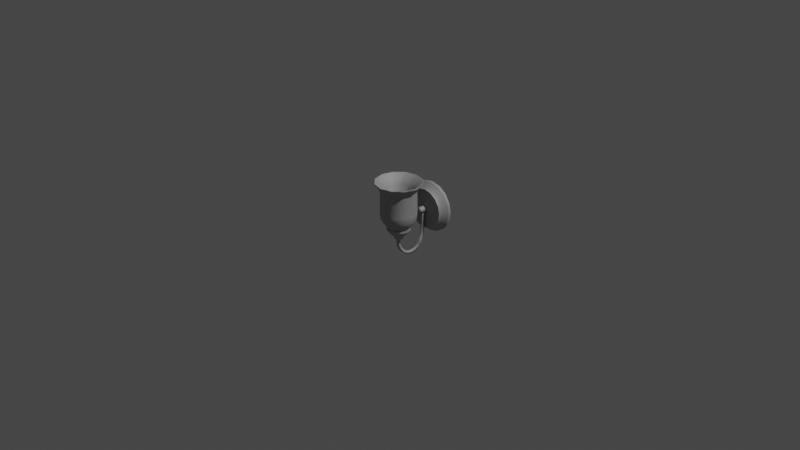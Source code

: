 # Source: InteriorWallLight.blend  (saved by Blender 3.0.42; exported with 4.5.12 LTS)
import bpy
from mathutils import Matrix  # noqa: F401  (used for matrix-valued properties, if any)

bpy.ops.wm.read_factory_settings(use_empty=True)
scene = bpy.context.scene
scene.name = 'Scene'

# ---- collections
col_collection = bpy.data.collections.new('Collection'); scene.collection.children.link(col_collection)

# ---- materials (node trees are filled in below, after node groups)
mat_eb_sconce_light_01 = bpy.data.materials.new('eb_sconce_light_01')
mat_eb_sconce_light_01.use_transparent_shadow = False
mat_eb_sconce_light_01.diffuse_color = (0.5, 0.5, 0.5, 1.0)
mat_eb_sconce_light_01.roughness = 0.7488
mat_eb_sconce_light_01.specular_intensity = 1.0
mat_eb_sconce_light_01.metallic = 0.5

# ---- material node trees
mat_eb_sconce_light_01.use_nodes = True; mat_eb_sconce_light_01.node_tree.nodes.clear()
_N = mat_eb_sconce_light_01.node_tree.nodes; _L = mat_eb_sconce_light_01.node_tree.links
n0 = _N.new('ShaderNodeBsdfPrincipled'); n0.name = 'Principled BSDF'; n0.location = (10, 300)
n0.distribution = 'GGX'
n0.subsurface_method = 'RANDOM_WALK_SKIN'
n0.inputs[0].default_value = (0.5, 0.5, 0.5, 1.0)
n0.inputs[1].default_value = 0.5
n0.inputs[2].default_value = 0.7488
n0.inputs[3].default_value = 1.45
n0.inputs[13].default_value = 1.0
n0.inputs[27].default_value = (0.0, 0.0, 0.0, 1.0)
n0.inputs[28].default_value = 1.0
n1 = _N.new('ShaderNodeOutputMaterial'); n1.name = 'Material Output'; n1.location = (300, 300)
n2 = _N.new('ShaderNodeNormalMap'); n2.name = 'Normal Map'; n2.location = (-300, -300)
n2.label = 'Normal/Map'
_L.new(n0.outputs[0], n1.inputs[0])
_L.new(n2.outputs[0], n0.inputs[5])
n1.is_active_output = True

# ---- world
world_world = bpy.data.worlds.new('World'); scene.world = world_world
world_world.use_nodes = True; world_world.node_tree.nodes.clear()
_N = world_world.node_tree.nodes; _L = world_world.node_tree.links
n0 = _N.new('ShaderNodeOutputWorld'); n0.name = 'World Output'; n0.location = (300, 300)
n1 = _N.new('ShaderNodeBackground'); n1.name = 'Background'; n1.location = (10, 300)
n1.inputs[0].default_value = (0.05088, 0.05088, 0.05088, 1.0)
_L.new(n1.outputs[0], n0.inputs[0])
n0.is_active_output = True
world_world.color = (0.05088, 0.05088, 0.05088)
world_world.use_sun_shadow = False
world_world.sun_shadow_jitter_overblur = 0.0

# ---- cameras
cam_camera = bpy.data.cameras.new('Camera')
cam_camera.clip_end = 100.0
cam_camera.ortho_scale = 7.314

# ---- lights
light_light = bpy.data.lights.new('Light', 'POINT')
light_light.transmission_factor = 0.0
light_light.energy = 1000.0
light_light.shadow_soft_size = 0.1
light_light.shadow_maximum_resolution = 0.006
light_light.use_absolute_resolution = True

# ---- meshes
me_mesh = bpy.data.meshes.new('Mesh')
me_mesh.from_pydata([(3.347, -8.081, 0.0), (6.185, -6.185, 0.0), (8.081, -3.347, 0.0), (8.746, -4.431e-06, 0.0), (8.081, 3.347, 0.0), (6.185, 6.185, 0.0), (3.347, 8.081, 0.0), (3.128e-06, 8.746, 0.0), (-3.347, 8.081, 0.0), (-6.185, 6.185, 0.0), (-8.081, 3.347, 0.0), (-8.746, 1.303e-06, 0.0), (-8.081, -3.347, 0.0), (-6.185, -6.185, 0.0), (-3.347, -8.081, 0.0), (0.0, -8.746, -3.884e-15), (3.347, -8.081, 0.9522), (6.185, -6.185, 0.9522), (8.081, -3.347, 0.9522), (8.746, -4.431e-06, 0.9522), (8.081, 3.347, 0.9522), (6.185, 6.185, 0.9522), (3.347, 8.081, 0.9522), (3.338e-06, 8.746, 0.9522), (-3.347, 8.081, 0.9522), (-6.185, 6.185, 0.9522), (-8.081, 3.347, 0.9522), (-8.746, 1.303e-06, 0.9522), (-8.081, -3.347, 0.9522), (-6.185, -6.185, 0.9522), (-3.347, -8.081, 0.9522), (0.0, -8.746, 0.9522), (2.649, -6.395, 3.53), (4.894, -4.894, 3.53), (0.0, 9.59e-08, 3.53), (6.395, -2.649, 3.53), (6.922, -3.376e-06, 3.53), (6.395, 2.649, 3.53), (4.894, 4.894, 3.53), (2.649, 6.395, 3.53), (1.907e-06, 6.922, 3.53), (-2.649, 6.395, 3.53), (-4.894, 4.894, 3.53), (-6.395, 2.649, 3.53), (-6.922, 1.342e-06, 3.53), (-6.395, -2.649, 3.53), (-4.894, -4.894, 3.53), (-2.649, -6.395, 3.53), (0.0, -6.922, 3.53), (2.811, -6.786, 2.339), (5.194, -5.194, 2.339), (6.786, -2.811, 2.339), (7.345, -3.556e-06, 2.339), (6.786, 2.811, 2.339), (5.194, 5.194, 2.339), (2.811, 6.786, 2.339), (2.861e-06, 7.345, 2.339), (-2.811, 6.786, 2.339), (-5.194, 5.194, 2.339), (-6.786, 2.811, 2.339), (-7.345, 1.357e-06, 2.339), (-6.786, -2.811, 2.339), (-5.194, -5.194, 2.339), (-2.811, -6.786, 2.339), (9.537e-07, -7.345, 2.339)], [], [(0, 1, 17, 16), (1, 2, 18, 17), (2, 3, 19, 18), (3, 4, 20, 19), (4, 5, 21, 20), (5, 6, 22, 21), (6, 7, 23, 22), (7, 8, 24, 23), (8, 9, 25, 24), (9, 10, 26, 25), (10, 11, 27, 26), (11, 12, 28, 27), (12, 13, 29, 28), (13, 14, 30, 29), (14, 15, 31, 30), (15, 0, 16, 31), (32, 33, 34), (33, 35, 34), (35, 36, 34), (36, 37, 34), (37, 38, 34), (38, 39, 34), (39, 40, 34), (40, 41, 34), (41, 42, 34), (42, 43, 34), (43, 44, 34), (44, 45, 34), (45, 46, 34), (46, 47, 34), (47, 48, 34), (48, 32, 34), (16, 49, 64, 31), (64, 49, 32, 48), (49, 50, 33, 32), (17, 50, 49, 16), (50, 51, 35, 33), (18, 51, 50, 17), (51, 52, 36, 35), (19, 52, 51, 18), (52, 53, 37, 36), (20, 53, 52, 19), (53, 54, 38, 37), (21, 54, 53, 20), (54, 55, 39, 38), (22, 55, 54, 21), (55, 56, 40, 39), (23, 56, 55, 22), (56, 57, 41, 40), (24, 57, 56, 23), (57, 58, 42, 41), (25, 58, 57, 24), (58, 59, 43, 42), (26, 59, 58, 25), (59, 60, 44, 43), (27, 60, 59, 26), (60, 61, 45, 44), (28, 61, 60, 27), (61, 62, 46, 45), (29, 62, 61, 28), (62, 63, 47, 46), (30, 63, 62, 29), (63, 64, 48, 47), (31, 64, 63, 30)])
me_mesh.polygons.foreach_set('use_smooth', [True] * 64)
_k = set([(0, 1), (0, 15), (1, 2), (2, 3), (3, 4), (4, 5), (5, 6), (6, 7), (7, 8), (8, 9), (9, 10), (10, 11), (11, 12), (12, 13), (13, 14), (14, 15), (16, 17), (16, 31), (17, 18), (18, 19), (19, 20), (20, 21), (21, 22), (22, 23), (23, 24), (24, 25), (25, 26), (26, 27), (27, 28), (28, 29), (29, 30), (30, 31), (32, 33), (32, 48), (33, 35), (35, 36), (36, 37), (37, 38), (38, 39), (39, 40), (40, 41), (41, 42), (42, 43), (43, 44), (44, 45), (45, 46), (46, 47), (47, 48)])
me_mesh.attributes.new('sharp_edge', 'BOOLEAN', 'EDGE').data.foreach_set('value', [ (min(e.vertices), max(e.vertices)) in _k for e in me_mesh.edges])
_uv = me_mesh.uv_layers.new(name='map1')
_uv.uv.foreach_set('vector', [0.06619, 0.9157, 0.1284, 0.9157, 0.1284, 0.9354, 0.06619, 0.9354, 0.1284, 0.9157, 0.1906, 0.9157, 0.1906, 0.9354, 0.1284, 0.9354, 0.1906, 0.9157, 0.2529, 0.9157, 0.2529, 0.9354, 0.1906, 0.9354, 0.2529, 0.9157, 0.3151, 0.9157, 0.3151, 0.9354, 0.2529, 0.9354, 0.3151, 0.9157, 0.3773, 0.9157, 0.3773, 0.9354, 0.3151, 0.9354, 0.3773, 0.9157, 0.4395, 0.9157, 0.4395, 0.9354, 0.3773, 0.9354, 0.4395, 0.9157, 0.5018, 0.9157, 0.5018, 0.9354, 0.4395, 0.9354, 0.5018, 0.9157, 0.564, 0.9157, 0.564, 0.9354, 0.5018, 0.9354, 0.564, 0.9157, 0.6262, 0.9157, 0.6262, 0.9354, 0.564, 0.9354, 0.6262, 0.9157, 0.6885, 0.9157, 0.6885, 0.9354, 0.6262, 0.9354, 0.6885, 0.9157, 0.7507, 0.9157, 0.7507, 0.9354, 0.6885, 0.9354, 0.7507, 0.9157, 0.8129, 0.9157, 0.8129, 0.9354, 0.7507, 0.9354, 0.8129, 0.9157, 0.8751, 0.9157, 0.8751, 0.9354, 0.8129, 0.9354, 0.8751, 0.9157, 0.9374, 0.9157, 0.9374, 0.9354, 0.8751, 0.9354, 0.9374, 0.9157, 0.9996, 0.9157, 0.9996, 0.9354, 0.9374, 0.9354, 0.003968, 0.9157, 0.06619, 0.9157, 0.06619, 0.9354, 0.003968, 0.9354, 0.2267, 0.6015, 0.2781, 0.636, 0.1661, 0.7484, 0.2781, 0.636, 0.3124, 0.6875, 0.1661, 0.7484, 0.3124, 0.6875, 0.3245, 0.7484, 0.1661, 0.7484, 0.3245, 0.7484, 0.3124, 0.8093, 0.1661, 0.7484, 0.3124, 0.8093, 0.2781, 0.8609, 0.1661, 0.7484, 0.2781, 0.8609, 0.2267, 0.8953, 0.1661, 0.7484, 0.2267, 0.8953, 0.1661, 0.9074, 0.1661, 0.7484, 0.1661, 0.9074, 0.1055, 0.8953, 0.1661, 0.7484, 0.1055, 0.8953, 0.05415, 0.8609, 0.1661, 0.7484, 0.05415, 0.8609, 0.01982, 0.8093, 0.1661, 0.7484, 0.01982, 0.8093, 0.007764, 0.7484, 0.1661, 0.7484, 0.007764, 0.7484, 0.01982, 0.6875, 0.1661, 0.7484, 0.01982, 0.6875, 0.05415, 0.636, 0.1661, 0.7484, 0.05415, 0.636, 0.1055, 0.6015, 0.1661, 0.7484, 0.1055, 0.6015, 0.1661, 0.5894, 0.1661, 0.7484, 0.1661, 0.5894, 0.2267, 0.6015, 0.1661, 0.7484, 0.06619, 0.9354, 0.06619, 0.9743, 0.003968, 0.9743, 0.003968, 0.9354, 0.003968, 0.9743, 0.06619, 0.9743, 0.06619, 0.9951, 0.003968, 0.9951, 0.06619, 0.9743, 0.1284, 0.9743, 0.1284, 0.9951, 0.06619, 0.9951, 0.1284, 0.9354, 0.1284, 0.9743, 0.06619, 0.9743, 0.06619, 0.9354, 0.1284, 0.9743, 0.1906, 0.9743, 0.1906, 0.9951, 0.1284, 0.9951, 0.1906, 0.9354, 0.1906, 0.9743, 0.1284, 0.9743, 0.1284, 0.9354, 0.1906, 0.9743, 0.2529, 0.9743, 0.2529, 0.9951, 0.1906, 0.9951, 0.2529, 0.9354, 0.2529, 0.9743, 0.1906, 0.9743, 0.1906, 0.9354, 0.2529, 0.9743, 0.3151, 0.9743, 0.3151, 0.9951, 0.2529, 0.9951, 0.3151, 0.9354, 0.3151, 0.9743, 0.2529, 0.9743, 0.2529, 0.9354, 0.3151, 0.9743, 0.3773, 0.9743, 0.3773, 0.9951, 0.3151, 0.9951, 0.3773, 0.9354, 0.3773, 0.9743, 0.3151, 0.9743, 0.3151, 0.9354, 0.3773, 0.9743, 0.4395, 0.9743, 0.4395, 0.9951, 0.3773, 0.9951, 0.4395, 0.9354, 0.4395, 0.9743, 0.3773, 0.9743, 0.3773, 0.9354, 0.4395, 0.9743, 0.5018, 0.9743, 0.5018, 0.9951, 0.4395, 0.9951, 0.5018, 0.9354, 0.5018, 0.9743, 0.4395, 0.9743, 0.4395, 0.9354, 0.5018, 0.9743, 0.564, 0.9743, 0.564, 0.9951, 0.5018, 0.9951, 0.564, 0.9354, 0.564, 0.9743, 0.5018, 0.9743, 0.5018, 0.9354, 0.564, 0.9743, 0.6262, 0.9743, 0.6262, 0.9951, 0.564, 0.9951, 0.6262, 0.9354, 0.6262, 0.9743, 0.564, 0.9743, 0.564, 0.9354, 0.6262, 0.9743, 0.6885, 0.9743, 0.6885, 0.9951, 0.6262, 0.9951, 0.6885, 0.9354, 0.6885, 0.9743, 0.6262, 0.9743, 0.6262, 0.9354, 0.6885, 0.9743, 0.7507, 0.9743, 0.7507, 0.9951, 0.6885, 0.9951, 0.7507, 0.9354, 0.7507, 0.9743, 0.6885, 0.9743, 0.6885, 0.9354, 0.7507, 0.9743, 0.8129, 0.9743, 0.8129, 0.9951, 0.7507, 0.9951, 0.8129, 0.9354, 0.8129, 0.9743, 0.7507, 0.9743, 0.7507, 0.9354, 0.8129, 0.9743, 0.8751, 0.9743, 0.8751, 0.9951, 0.8129, 0.9951, 0.8751, 0.9354, 0.8751, 0.9743, 0.8129, 0.9743, 0.8129, 0.9354, 0.8751, 0.9743, 0.9374, 0.9743, 0.9374, 0.9951, 0.8751, 0.9951, 0.9374, 0.9354, 0.9374, 0.9743, 0.8751, 0.9743, 0.8751, 0.9354, 0.9374, 0.9743, 0.9996, 0.9743, 0.9996, 0.9951, 0.9374, 0.9951, 0.9996, 0.9354, 0.9996, 0.9743, 0.9374, 0.9743, 0.9374, 0.9354])
me_mesh.materials.append(mat_eb_sconce_light_01)
me_mesh.use_remesh_fix_poles = True
me_mesh.use_remesh_preserve_attributes = False
me_mesh.update()
me_mesh.normals_split_custom_set([tuple(v) for v in zip(*[iter([0.3827, -0.9239, 0.0, 0.7071, -0.7071, 1.496e-07, 0.7071, -0.7071, 1.496e-07, 0.3827, -0.9239, 0.0, 0.7071, -0.7071, 1.496e-07, 0.9239, -0.3827, 6.546e-07, 0.9239, -0.3827, 6.546e-07, 0.7071, -0.7071, 1.496e-07, 0.9239, -0.3827, 6.546e-07, 1.0, -6.867e-07, 7.481e-07, 1.0, -6.867e-07, 7.481e-07, 0.9239, -0.3827, 6.546e-07, 1.0, -6.867e-07, 7.481e-07, 0.9239, 0.3827, 2.431e-07, 0.9239, 0.3827, 2.431e-07, 1.0, -6.867e-07, 7.481e-07, 0.9239, 0.3827, 2.431e-07, 0.7071, 0.7071, 0.0, 0.7071, 0.7071, 0.0, 0.9239, 0.3827, 2.431e-07, 0.7071, 0.7071, 0.0, 0.3827, 0.9239, 0.0, 0.3827, 0.9239, 0.0, 0.7071, 0.7071, 0.0, 0.3827, 0.9239, 0.0, 2.805e-07, 1.0, 0.0, 3.675e-07, 1.0, 0.0, 0.3827, 0.9239, 0.0, 2.805e-07, 1.0, 0.0, -0.3827, 0.9239, 0.0, -0.3827, 0.9239, 0.0, 3.675e-07, 1.0, 0.0, -0.3827, 0.9239, 0.0, -0.7071, 0.7071, -2.992e-07, -0.7071, 0.7071, -2.992e-07, -0.3827, 0.9239, 0.0, -0.7071, 0.7071, -2.992e-07, -0.9239, 0.3827, -3.179e-07, -0.9239, 0.3827, -3.179e-07, -0.7071, 0.7071, -2.992e-07, -0.9239, 0.3827, -3.179e-07, -1.0, 0.0, 4.862e-07, -1.0, 0.0, 4.862e-07, -0.9239, 0.3827, -3.179e-07, -1.0, 0.0, 4.862e-07, -0.9239, -0.3827, 8.042e-07, -0.9239, -0.3827, 8.042e-07, -1.0, 0.0, 4.862e-07, -0.9239, -0.3827, 8.042e-07, -0.7071, -0.7071, 2.992e-07, -0.7071, -0.7071, 2.992e-07, -0.9239, -0.3827, 8.042e-07, -0.7071, -0.7071, 2.992e-07, -0.3827, -0.9239, 0.0, -0.3827, -0.9239, 0.0, -0.7071, -0.7071, 2.992e-07, -0.3827, -0.9239, 0.0, -1.257e-07, -1.0, 0.0, -1.354e-07, -1.0, 0.0, -0.3827, -0.9239, 0.0, -1.257e-07, -1.0, 0.0, 0.3827, -0.9239, 0.0, 0.3827, -0.9239, 0.0, -1.354e-07, -1.0, 0.0, 1.04e-07, -3.182e-08, 1.0, -2.081e-07, -2.789e-07, 1.0, -5.359e-08, -4.306e-09, 1.0, -2.081e-07, -2.789e-07, 1.0, -2.525e-07, 9.227e-08, 1.0, -5.359e-08, -4.306e-09, 1.0, -2.525e-07, 9.227e-08, 1.0, -4.442e-08, -8.271e-14, 1.0, -5.359e-08, -4.306e-09, 1.0, -4.442e-08, -8.271e-14, 1.0, -2.081e-07, -9.227e-08, 1.0, -5.359e-08, -4.306e-09, 1.0, -2.081e-07, -9.227e-08, 1.0, -2.081e-07, 2.789e-07, 1.0, -5.359e-08, -4.306e-09, 1.0, -2.081e-07, 2.789e-07, 1.0, 1.04e-07, 1.46e-08, 1.0, -5.359e-08, -4.306e-09, 1.0, 1.04e-07, 1.46e-08, 1.0, -4.136e-14, 4.93e-21, 1.0, -5.359e-08, -4.306e-09, 1.0, -4.136e-14, 4.93e-21, 1.0, -1.04e-07, 1.46e-08, 1.0, -5.359e-08, -4.306e-09, 1.0, -1.04e-07, 1.46e-08, 1.0, 0.0, 2.436e-08, 1.0, -5.359e-08, -4.306e-09, 1.0, 0.0, 2.436e-08, 1.0, -2.014e-08, 1.318e-08, 1.0, -5.359e-08, -4.306e-09, 1.0, -2.014e-08, 1.318e-08, 1.0, 3.188e-08, 1.939e-15, 1.0, -5.359e-08, -4.306e-09, 1.0, 3.188e-08, 1.939e-15, 1.0, -5.202e-08, -1.318e-08, 1.0, -5.359e-08, -4.306e-09, 1.0, -5.202e-08, -1.318e-08, 1.0, -1.04e-07, -2.436e-08, 1.0, -5.359e-08, -4.306e-09, 1.0, -1.04e-07, -2.436e-08, 1.0, 0.0, -3.182e-08, 1.0, -5.359e-08, -4.306e-09, 1.0, 0.0, -3.182e-08, 1.0, 1.04e-07, -3.445e-08, 1.0, -5.359e-08, -4.306e-09, 1.0, 1.04e-07, -3.445e-08, 1.0, 1.04e-07, -3.182e-08, 1.0, -5.359e-08, -4.306e-09, 1.0, 0.2692, -0.6499, 0.7108, 0.3065, -0.74, 0.5987, -5.827e-06, -0.801, 0.5987, -1.261e-07, -0.7034, 0.7108, -5.827e-06, -0.801, 0.5987, 0.3065, -0.74, 0.5987, 0.3606, -0.8705, 0.3349, -2.687e-07, -0.9422, 0.3349, 0.3065, -0.74, 0.5987, 0.5664, -0.5664, 0.5987, 0.6663, -0.6663, 0.3349, 0.3606, -0.8705, 0.3349, 0.4974, -0.4974, 0.7108, 0.5664, -0.5664, 0.5987, 0.3065, -0.74, 0.5987, 0.2692, -0.6499, 0.7108, 0.5664, -0.5664, 0.5987, 0.74, -0.3065, 0.5987, 0.8705, -0.3606, 0.3349, 0.6663, -0.6663, 0.3349, 0.6499, -0.2692, 0.7108, 0.74, -0.3065, 0.5987, 0.5664, -0.5664, 0.5987, 0.4974, -0.4974, 0.7108, 0.74, -0.3065, 0.5987, 0.801, -5.69e-07, 0.5987, 0.9422, -6.301e-07, 0.3349, 0.8705, -0.3606, 0.3349, 0.7034, -5.307e-07, 0.7108, 0.801, -5.69e-07, 0.5987, 0.74, -0.3065, 0.5987, 0.6499, -0.2692, 0.7108, 0.801, -5.69e-07, 0.5987, 0.74, 0.3065, 0.5987, 0.8705, 0.3606, 0.3349, 0.9422, -6.301e-07, 0.3349, 0.6499, 0.2692, 0.7108, 0.74, 0.3065, 0.5987, 0.801, -5.69e-07, 0.5987, 0.7034, -5.307e-07, 0.7108, 0.74, 0.3065, 0.5987, 0.5664, 0.5664, 0.5987, 0.6663, 0.6663, 0.3349, 0.8705, 0.3606, 0.3349, 0.4974, 0.4974, 0.7108, 0.5664, 0.5664, 0.5987, 0.74, 0.3065, 0.5987, 0.6499, 0.2692, 0.7108, 0.5664, 0.5664, 0.5987, 0.3065, 0.74, 0.5987, 0.3606, 0.8705, 0.3349, 0.6663, 0.6663, 0.3349, 0.2692, 0.6499, 0.7108, 0.3065, 0.74, 0.5987, 0.5664, 0.5664, 0.5987, 0.4974, 0.4974, 0.7108, 0.3065, 0.74, 0.5987, 1.331e-07, 0.801, 0.5987, 4.633e-08, 0.9422, 0.3349, 0.3606, 0.8705, 0.3349, 1.524e-07, 0.7034, 0.7108, 1.331e-07, 0.801, 0.5987, 0.3065, 0.74, 0.5987, 0.2692, 0.6499, 0.7108, 1.331e-07, 0.801, 0.5987, -0.3065, 0.74, 0.5987, -0.3606, 0.8705, 0.3349, 4.633e-08, 0.9422, 0.3349, -0.2692, 0.6499, 0.7108, -0.3065, 0.74, 0.5987, 1.331e-07, 0.801, 0.5987, 1.524e-07, 0.7034, 0.7108, -0.3065, 0.74, 0.5987, -0.5664, 0.5664, 0.5987, -0.6663, 0.6663, 0.3349, -0.3606, 0.8705, 0.3349, -0.4974, 0.4974, 0.7108, -0.5664, 0.5664, 0.5987, -0.3065, 0.74, 0.5987, -0.2692, 0.6499, 0.7108, -0.5664, 0.5664, 0.5987, -0.74, 0.3065, 0.5987, -0.8705, 0.3606, 0.3349, -0.6663, 0.6663, 0.3349, -0.6499, 0.2692, 0.7108, -0.74, 0.3065, 0.5987, -0.5664, 0.5664, 0.5987, -0.4974, 0.4974, 0.7108, -0.74, 0.3065, 0.5987, -0.8009, 2.768e-08, 0.5987, -0.9422, 3.706e-08, 0.3349, -0.8705, 0.3606, 0.3349, -0.7034, 1.576e-08, 0.7108, -0.8009, 2.768e-08, 0.5987, -0.74, 0.3065, 0.5987, -0.6499, 0.2692, 0.7108, -0.8009, 2.768e-08, 0.5987, -0.74, -0.3065, 0.5987, -0.8705, -0.3606, 0.3349, -0.9422, 3.706e-08, 0.3349, -0.6499, -0.2692, 0.7108, -0.74, -0.3065, 0.5987, -0.8009, 2.768e-08, 0.5987, -0.7034, 1.576e-08, 0.7108, -0.74, -0.3065, 0.5987, -0.5664, -0.5664, 0.5987, -0.6663, -0.6663, 0.3349, -0.8705, -0.3606, 0.3349, -0.4974, -0.4974, 0.7108, -0.5664, -0.5664, 0.5987, -0.74, -0.3065, 0.5987, -0.6499, -0.2692, 0.7108, -0.5664, -0.5664, 0.5987, -0.3065, -0.74, 0.5987, -0.3606, -0.8705, 0.3349, -0.6663, -0.6663, 0.3349, -0.2692, -0.6499, 0.7108, -0.3065, -0.74, 0.5987, -0.5664, -0.5664, 0.5987, -0.4974, -0.4974, 0.7108, -0.3065, -0.74, 0.5987, -5.827e-06, -0.801, 0.5987, -2.687e-07, -0.9422, 0.3349, -0.3606, -0.8705, 0.3349, -1.261e-07, -0.7034, 0.7108, -5.827e-06, -0.801, 0.5987, -0.3065, -0.74, 0.5987, -0.2692, -0.6499, 0.7108])] * 3)])
me_mesh_001 = bpy.data.meshes.new('Mesh.001')
me_mesh_001.from_pydata([(0.5154, -7.28, 15.98), (0.8927, -7.28, 15.61), (1.031, -7.28, 15.09), (0.8927, -7.28, 14.57), (0.5154, -7.28, 14.2), (0.0, -7.28, 14.06), (-0.5154, -7.28, 14.2), (-0.8927, -7.28, 14.57), (-1.031, -7.28, 15.09), (-0.8927, -7.28, 15.61), (-0.5154, -7.28, 15.98), (0.0, -7.28, 16.12), (0.8225, -6.589, 16.51), (1.425, -6.589, 15.91), (1.645, -6.589, 15.09), (1.425, -6.589, 14.27), (0.8225, -6.589, 13.67), (0.0, -6.589, 13.44), (-0.8225, -6.589, 13.67), (-1.425, -6.589, 14.27), (-1.645, -6.589, 15.09), (-1.425, -6.589, 15.91), (-0.8225, -6.589, 16.51), (0.0, -6.589, 16.73), (0.0, -7.28, 15.09), (0.915, -5.825, 16.67), (1.585, -5.825, 16.0), (1.83, -5.825, 15.09), (1.585, -5.825, 14.17), (0.915, -5.825, 13.51), (0.0, -5.825, 13.26), (-0.915, -5.825, 13.51), (-1.585, -5.825, 14.17), (-1.83, -5.825, 15.09), (-1.585, -5.825, 16.0), (-0.915, -5.825, 16.67), (0.0, -5.825, 16.92), (1.548, -4.813, 17.77), (2.68, -4.813, 16.64), (3.095, -4.813, 15.09), (2.68, -4.813, 13.54), (1.548, -4.813, 12.41), (0.0, -4.813, 11.99), (-1.548, -4.813, 12.41), (-2.68, -4.813, 13.54), (-3.095, -4.813, 15.09), (-2.68, -4.813, 16.64), (-1.548, -4.813, 17.77), (0.0, -4.813, 18.19), (2.024, -3.521, 18.6), (3.506, -3.521, 17.11), (4.049, -3.521, 15.09), (3.506, -3.521, 13.07), (2.024, -3.521, 11.58), (0.0, -3.521, 11.04), (-2.024, -3.521, 11.58), (-3.506, -3.521, 13.07), (-4.049, -3.521, 15.09), (-3.506, -3.521, 17.11), (-2.024, -3.521, 18.6), (0.0, -3.521, 19.14), (2.024, -2.731, 18.6), (3.506, -2.731, 17.11), (4.049, -2.731, 15.09), (3.506, -2.731, 13.07), (2.024, -2.731, 11.58), (0.0, -2.731, 11.04), (-2.024, -2.731, 11.58), (-3.506, -2.731, 13.07), (-4.049, -2.731, 15.09), (-3.506, -2.731, 17.11), (-2.024, -2.731, 18.6), (0.0, -2.731, 19.14), (1.91, -2.731, 18.4), (3.308, -2.731, 17.0), (3.82, -2.731, 15.09), (3.308, -2.731, 13.18), (1.91, -2.731, 11.78), (0.0, -2.731, 11.27), (-1.91, -2.731, 11.78), (-3.308, -2.731, 13.18), (-3.82, -2.731, 15.09), (-3.308, -2.731, 17.0), (-1.91, -2.731, 18.4), (0.0, -2.731, 18.91), (4.103, 13.0, 22.2), (7.107, 13.0, 19.19), (8.207, 13.0, 15.09), (7.107, 13.0, 10.99), (4.103, 13.0, 7.983), (0.0, 13.0, 6.883), (-4.103, 13.0, 7.983), (-7.107, 13.0, 10.99), (-8.207, 13.0, 15.09), (-7.107, 13.0, 19.19), (-4.103, 13.0, 22.2), (0.0, 13.0, 23.3), (3.886, 13.28, 21.82), (6.732, 13.28, 18.98), (7.773, 13.28, 15.09), (6.732, 13.28, 11.2), (3.886, 13.28, 8.358), (0.0, 13.28, 7.317), (-3.886, 13.28, 8.358), (-6.732, 13.28, 11.2), (-7.773, 13.28, 15.09), (-6.732, 13.28, 18.98), (-3.886, 13.28, 21.82), (0.0, 13.28, 22.86), (3.008, 0.781, 20.3), (2.55, -1.026, 19.51), (3.125, 2.781, 20.5), (5.21, 0.781, 18.1), (4.417, -1.026, 17.64), (5.413, 2.781, 18.21), (6.016, 0.781, 15.09), (5.1, -1.026, 15.09), (6.25, 2.781, 15.09), (5.21, 0.781, 12.08), (4.417, -1.026, 12.54), (5.413, 2.781, 11.96), (3.008, 0.781, 9.88), (2.55, -1.026, 10.67), (3.125, 2.781, 9.677), (0.0, 0.781, 9.074), (0.0, -1.026, 9.99), (0.0, 2.781, 8.84), (-3.008, 0.781, 9.88), (-2.55, -1.026, 10.67), (-3.125, 2.781, 9.677), (-5.21, 0.781, 12.08), (-4.417, -1.026, 12.54), (-5.413, 2.781, 11.96), (-6.016, 0.781, 15.09), (-5.1, -1.026, 15.09), (-6.25, 2.781, 15.09), (-5.21, 0.781, 18.1), (-4.417, -1.026, 17.64), (-5.413, 2.781, 18.21), (-3.008, 0.781, 20.3), (-2.55, -1.026, 19.51), (-3.125, 2.781, 20.5), (0.0, 0.781, 21.11), (0.0, -1.026, 20.19), (0.0, 2.781, 21.34), (3.536, 11.91, 21.22), (3.076, 10.13, 20.42), (6.125, 11.91, 18.63), (5.327, 10.13, 18.17), (7.073, 11.91, 15.09), (6.151, 10.13, 15.09), (6.125, 11.91, 11.55), (5.327, 10.13, 12.01), (3.536, 11.91, 8.965), (3.076, 10.13, 9.763), (0.0, 11.91, 8.017), (0.0, 10.13, 8.938), (-3.536, 11.91, 8.965), (-3.076, 10.13, 9.763), (-6.125, 11.91, 11.55), (-5.327, 10.13, 12.01), (-7.073, 11.91, 15.09), (-6.151, 10.13, 15.09), (-6.125, 11.91, 18.63), (-5.327, 10.13, 18.17), (-3.536, 11.91, 21.22), (-3.076, 10.13, 20.42), (0.0, 11.91, 22.16), (0.0, 10.13, 21.24), (2.403, 10.1, 19.25), (4.162, 10.1, 17.49), (4.806, 10.1, 15.09), (4.162, 10.1, 12.69), (2.403, 10.1, 10.93), (0.0, 10.1, 10.28), (-2.403, 10.1, 10.93), (-4.162, 10.1, 12.69), (-4.806, 10.1, 15.09), (-4.162, 10.1, 17.49), (-2.403, 10.1, 19.25), (0.0, 10.1, 19.9), (1.696, -0.0001744, 18.03), (2.938, -0.0001744, 16.79), (3.393, -0.0001744, 15.09), (2.938, -0.0001744, 13.39), (1.696, -0.0001744, 12.15), (0.0, -0.0001744, 11.7), (-1.696, -0.0001744, 12.15), (-2.938, -0.0001744, 13.39), (-3.393, -0.0001744, 15.09), (-2.938, -0.0001744, 16.79), (-1.696, -0.0001744, 18.03), (0.0, -0.0001744, 18.48), (0.0, -6.822, 15.09)], [], [(0, 1, 13, 12), (1, 2, 14, 13), (2, 3, 15, 14), (3, 4, 16, 15), (4, 5, 17, 16), (5, 6, 18, 17), (6, 7, 19, 18), (7, 8, 20, 19), (8, 9, 21, 20), (9, 10, 22, 21), (10, 11, 23, 22), (11, 0, 12, 23), (1, 0, 24), (2, 1, 24), (3, 2, 24), (4, 3, 24), (5, 4, 24), (6, 5, 24), (7, 6, 24), (8, 7, 24), (9, 8, 24), (10, 9, 24), (11, 10, 24), (0, 11, 24), (12, 13, 26, 25), (13, 14, 27, 26), (14, 15, 28, 27), (15, 16, 29, 28), (16, 17, 30, 29), (17, 18, 31, 30), (18, 19, 32, 31), (19, 20, 33, 32), (20, 21, 34, 33), (21, 22, 35, 34), (22, 23, 36, 35), (23, 12, 25, 36), (25, 26, 38, 37), (26, 27, 39, 38), (27, 28, 40, 39), (28, 29, 41, 40), (29, 30, 42, 41), (30, 31, 43, 42), (31, 32, 44, 43), (32, 33, 45, 44), (33, 34, 46, 45), (34, 35, 47, 46), (35, 36, 48, 47), (36, 25, 37, 48), (37, 38, 50, 49), (38, 39, 51, 50), (39, 40, 52, 51), (40, 41, 53, 52), (41, 42, 54, 53), (42, 43, 55, 54), (43, 44, 56, 55), (44, 45, 57, 56), (45, 46, 58, 57), (46, 47, 59, 58), (47, 48, 60, 59), (48, 37, 49, 60), (49, 50, 62, 61), (50, 51, 63, 62), (51, 52, 64, 63), (52, 53, 65, 64), (53, 54, 66, 65), (54, 55, 67, 66), (55, 56, 68, 67), (56, 57, 69, 68), (57, 58, 70, 69), (58, 59, 71, 70), (59, 60, 72, 71), (60, 49, 61, 72), (61, 62, 74, 73), (62, 63, 75, 74), (63, 64, 76, 75), (64, 65, 77, 76), (65, 66, 78, 77), (66, 67, 79, 78), (67, 68, 80, 79), (68, 69, 81, 80), (69, 70, 82, 81), (70, 71, 83, 82), (71, 72, 84, 83), (72, 61, 73, 84), (85, 86, 98, 97), (86, 87, 99, 98), (87, 88, 100, 99), (88, 89, 101, 100), (89, 90, 102, 101), (90, 91, 103, 102), (91, 92, 104, 103), (92, 93, 105, 104), (93, 94, 106, 105), (94, 95, 107, 106), (95, 96, 108, 107), (96, 85, 97, 108), (110, 109, 142, 143), (109, 111, 144, 142), (111, 109, 112, 114), (109, 110, 113, 112), (114, 112, 115, 117), (112, 113, 116, 115), (117, 115, 118, 120), (115, 116, 119, 118), (120, 118, 121, 123), (118, 119, 122, 121), (123, 121, 124, 126), (121, 122, 125, 124), (126, 124, 127, 129), (124, 125, 128, 127), (129, 127, 130, 132), (127, 128, 131, 130), (132, 130, 133, 135), (130, 131, 134, 133), (135, 133, 136, 138), (133, 134, 137, 136), (138, 136, 139, 141), (136, 137, 140, 139), (141, 139, 142, 144), (139, 140, 143, 142), (73, 74, 113, 110), (74, 75, 116, 113), (75, 76, 119, 116), (76, 77, 122, 119), (77, 78, 125, 122), (78, 79, 128, 125), (79, 80, 131, 128), (80, 81, 134, 131), (81, 82, 137, 134), (82, 83, 140, 137), (83, 84, 143, 140), (84, 73, 110, 143), (145, 146, 148, 147), (146, 145, 167, 168), (147, 148, 150, 149), (149, 150, 152, 151), (151, 152, 154, 153), (153, 154, 156, 155), (155, 156, 158, 157), (157, 158, 160, 159), (159, 160, 162, 161), (161, 162, 164, 163), (163, 164, 166, 165), (165, 166, 168, 167), (145, 147, 86, 85), (147, 149, 87, 86), (149, 151, 88, 87), (151, 153, 89, 88), (153, 155, 90, 89), (155, 157, 91, 90), (157, 159, 92, 91), (159, 161, 93, 92), (161, 163, 94, 93), (163, 165, 95, 94), (165, 167, 96, 95), (167, 145, 85, 96), (111, 114, 148, 146), (114, 117, 150, 148), (117, 120, 152, 150), (120, 123, 154, 152), (123, 126, 156, 154), (126, 129, 158, 156), (129, 132, 160, 158), (132, 135, 162, 160), (135, 138, 164, 162), (138, 141, 166, 164), (141, 144, 168, 166), (144, 111, 146, 168), (97, 98, 170, 169), (98, 99, 171, 170), (99, 100, 172, 171), (100, 101, 173, 172), (101, 102, 174, 173), (102, 103, 175, 174), (103, 104, 176, 175), (104, 105, 177, 176), (105, 106, 178, 177), (106, 107, 179, 178), (107, 108, 180, 179), (108, 97, 169, 180), (169, 170, 182, 181), (170, 171, 183, 182), (171, 172, 184, 183), (172, 173, 185, 184), (173, 174, 186, 185), (174, 175, 187, 186), (175, 176, 188, 187), (176, 177, 189, 188), (177, 178, 190, 189), (178, 179, 191, 190), (179, 180, 192, 191), (180, 169, 181, 192), (190, 193, 189), (187, 193, 186), (181, 193, 192), (184, 193, 183), (186, 193, 185), (185, 193, 184), (189, 193, 188), (188, 193, 187), (192, 193, 191), (191, 193, 190), (182, 183, 193), (182, 193, 181)])
me_mesh_001.polygons.foreach_set('use_smooth', [True] * 204)
_k = set([(0, 1), (0, 11), (1, 2), (2, 3), (3, 4), (4, 5), (5, 6), (6, 7), (7, 8), (8, 9), (9, 10), (10, 11), (12, 13), (12, 23), (13, 14), (14, 15), (15, 16), (16, 17), (17, 18), (18, 19), (19, 20), (20, 21), (21, 22), (22, 23), (25, 26), (25, 36), (26, 27), (27, 28), (28, 29), (29, 30), (30, 31), (31, 32), (32, 33), (33, 34), (34, 35), (35, 36), (49, 50), (49, 60), (50, 51), (51, 52), (52, 53), (53, 54), (54, 55), (55, 56), (56, 57), (57, 58), (58, 59), (59, 60), (61, 62), (61, 72), (62, 63), (63, 64), (64, 65), (65, 66), (66, 67), (67, 68), (68, 69), (69, 70), (70, 71), (71, 72), (73, 74), (73, 84), (74, 75), (75, 76), (76, 77), (77, 78), (78, 79), (79, 80), (80, 81), (81, 82), (82, 83), (83, 84)])
me_mesh_001.attributes.new('sharp_edge', 'BOOLEAN', 'EDGE').data.foreach_set('value', [ (min(e.vertices), max(e.vertices)) in _k for e in me_mesh_001.edges])
_uv = me_mesh_001.uv_layers.new(name='map1')
_uv.uv.foreach_set('vector', [0.7609, 0.01209, 0.8068, 0.01209, 0.8068, 0.1167, 0.7609, 0.1167, 0.8068, 0.01209, 0.8527, 0.01209, 0.8527, 0.1167, 0.8068, 0.1167, 0.8527, 0.01209, 0.8986, 0.01209, 0.8986, 0.1167, 0.8527, 0.1167, 0.8986, 0.01209, 0.9446, 0.01209, 0.9446, 0.1167, 0.8986, 0.1167, 0.9446, 0.01209, 0.9905, 0.01209, 0.9905, 0.1167, 0.9446, 0.1167, 0.4396, 0.01209, 0.4855, 0.01209, 0.4855, 0.1167, 0.4396, 0.1167, 0.4855, 0.01209, 0.5314, 0.01209, 0.5314, 0.1167, 0.4855, 0.1167, 0.5314, 0.01209, 0.5773, 0.01209, 0.5773, 0.1167, 0.5314, 0.1167, 0.5773, 0.01209, 0.6232, 0.01209, 0.6232, 0.1167, 0.5773, 0.1167, 0.6232, 0.01209, 0.6691, 0.01209, 0.6691, 0.1167, 0.6232, 0.1167, 0.6691, 0.01209, 0.715, 0.01209, 0.715, 0.1167, 0.6691, 0.1167, 0.715, 0.01209, 0.7609, 0.01209, 0.7609, 0.1167, 0.715, 0.1167, 0.7018, 0.7503, 0.6729, 0.7213, 0.7413, 0.6817, 0.7413, 0.7609, 0.7018, 0.7503, 0.7413, 0.6817, 0.7807, 0.7503, 0.7413, 0.7609, 0.7413, 0.6817, 0.8096, 0.7213, 0.7807, 0.7503, 0.7413, 0.6817, 0.8202, 0.6817, 0.8096, 0.7213, 0.7413, 0.6817, 0.8096, 0.6421, 0.8202, 0.6817, 0.7413, 0.6817, 0.7807, 0.6131, 0.8096, 0.6421, 0.7413, 0.6817, 0.7413, 0.6025, 0.7807, 0.6131, 0.7413, 0.6817, 0.7018, 0.6131, 0.7413, 0.6025, 0.7413, 0.6817, 0.6729, 0.6421, 0.7018, 0.6131, 0.7413, 0.6817, 0.6624, 0.6817, 0.6729, 0.6421, 0.7413, 0.6817, 0.6729, 0.7213, 0.6624, 0.6817, 0.7413, 0.6817, 0.7609, 0.1167, 0.8068, 0.1167, 0.8068, 0.2001, 0.7609, 0.2001, 0.8068, 0.1167, 0.8527, 0.1167, 0.8527, 0.2001, 0.8068, 0.2001, 0.8527, 0.1167, 0.8986, 0.1167, 0.8986, 0.2001, 0.8527, 0.2001, 0.8986, 0.1167, 0.9446, 0.1167, 0.9446, 0.2001, 0.8986, 0.2001, 0.9446, 0.1167, 0.9905, 0.1167, 0.9905, 0.2001, 0.9446, 0.2001, 0.4396, 0.1167, 0.4855, 0.1167, 0.4855, 0.2001, 0.4396, 0.2001, 0.4855, 0.1167, 0.5314, 0.1167, 0.5314, 0.2001, 0.4855, 0.2001, 0.5314, 0.1167, 0.5773, 0.1167, 0.5773, 0.2001, 0.5314, 0.2001, 0.5773, 0.1167, 0.6232, 0.1167, 0.6232, 0.2001, 0.5773, 0.2001, 0.6232, 0.1167, 0.6691, 0.1167, 0.6691, 0.2001, 0.6232, 0.2001, 0.6691, 0.1167, 0.715, 0.1167, 0.715, 0.2001, 0.6691, 0.2001, 0.715, 0.1167, 0.7609, 0.1167, 0.7609, 0.2001, 0.715, 0.2001, 0.7609, 0.2001, 0.8068, 0.2001, 0.8068, 0.289, 0.7609, 0.289, 0.8068, 0.2001, 0.8527, 0.2001, 0.8527, 0.289, 0.8068, 0.289, 0.8527, 0.2001, 0.8986, 0.2001, 0.8986, 0.289, 0.8527, 0.289, 0.8986, 0.2001, 0.9446, 0.2001, 0.9446, 0.289, 0.8986, 0.289, 0.9446, 0.2001, 0.9905, 0.2001, 0.9905, 0.289, 0.9446, 0.289, 0.4396, 0.2001, 0.4855, 0.2001, 0.4855, 0.289, 0.4396, 0.289, 0.4855, 0.2001, 0.5314, 0.2001, 0.5314, 0.289, 0.4855, 0.289, 0.5314, 0.2001, 0.5773, 0.2001, 0.5773, 0.289, 0.5314, 0.289, 0.5773, 0.2001, 0.6232, 0.2001, 0.6232, 0.289, 0.5773, 0.289, 0.6232, 0.2001, 0.6691, 0.2001, 0.6691, 0.289, 0.6232, 0.289, 0.6691, 0.2001, 0.715, 0.2001, 0.715, 0.289, 0.6691, 0.289, 0.715, 0.2001, 0.7609, 0.2001, 0.7609, 0.289, 0.715, 0.289, 0.7609, 0.289, 0.8068, 0.289, 0.8068, 0.3617, 0.7609, 0.3617, 0.8068, 0.289, 0.8527, 0.289, 0.8527, 0.3617, 0.8068, 0.3617, 0.8527, 0.289, 0.8986, 0.289, 0.8986, 0.3617, 0.8527, 0.3617, 0.8986, 0.289, 0.9446, 0.289, 0.9446, 0.3617, 0.8986, 0.3617, 0.9446, 0.289, 0.9905, 0.289, 0.9905, 0.3617, 0.9446, 0.3617, 0.4396, 0.289, 0.4855, 0.289, 0.4855, 0.3617, 0.4396, 0.3617, 0.4855, 0.289, 0.5314, 0.289, 0.5314, 0.3617, 0.4855, 0.3617, 0.5314, 0.289, 0.5773, 0.289, 0.5773, 0.3617, 0.5314, 0.3617, 0.5773, 0.289, 0.6232, 0.289, 0.6232, 0.3617, 0.5773, 0.3617, 0.6232, 0.289, 0.6691, 0.289, 0.6691, 0.3617, 0.6232, 0.3617, 0.6691, 0.289, 0.715, 0.289, 0.715, 0.3617, 0.6691, 0.3617, 0.715, 0.289, 0.7609, 0.289, 0.7609, 0.3617, 0.715, 0.3617, 0.7609, 0.3617, 0.8068, 0.3617, 0.8068, 0.4107, 0.7609, 0.4107, 0.8068, 0.3617, 0.8527, 0.3617, 0.8527, 0.4107, 0.8068, 0.4107, 0.8527, 0.3617, 0.8986, 0.3617, 0.8986, 0.4107, 0.8527, 0.4107, 0.8986, 0.3617, 0.9446, 0.3617, 0.9446, 0.4107, 0.8986, 0.4107, 0.9446, 0.3617, 0.9905, 0.3617, 0.9905, 0.4107, 0.9446, 0.4107, 0.4396, 0.3617, 0.4855, 0.3617, 0.4855, 0.4107, 0.4396, 0.4107, 0.4855, 0.3617, 0.5314, 0.3617, 0.5314, 0.4107, 0.4855, 0.4107, 0.5314, 0.3617, 0.5773, 0.3617, 0.5773, 0.4107, 0.5314, 0.4107, 0.5773, 0.3617, 0.6232, 0.3617, 0.6232, 0.4107, 0.5773, 0.4107, 0.6232, 0.3617, 0.6691, 0.3617, 0.6691, 0.4107, 0.6232, 0.4107, 0.6691, 0.3617, 0.715, 0.3617, 0.715, 0.4107, 0.6691, 0.4107, 0.715, 0.3617, 0.7609, 0.3617, 0.7609, 0.4107, 0.715, 0.4107, 0.7609, 0.4107, 0.8068, 0.4107, 0.8068, 0.4396, 0.7609, 0.4396, 0.8068, 0.4107, 0.8527, 0.4107, 0.8527, 0.4396, 0.8068, 0.4396, 0.8527, 0.4107, 0.8986, 0.4107, 0.8986, 0.4396, 0.8527, 0.4396, 0.8986, 0.4107, 0.9446, 0.4107, 0.9446, 0.4396, 0.8986, 0.4396, 0.9446, 0.4107, 0.9905, 0.4107, 0.9905, 0.4396, 0.9446, 0.4396, 0.4396, 0.4107, 0.4855, 0.4107, 0.4855, 0.4396, 0.4396, 0.4396, 0.4855, 0.4107, 0.5314, 0.4107, 0.5314, 0.4396, 0.4855, 0.4396, 0.5314, 0.4107, 0.5773, 0.4107, 0.5773, 0.4396, 0.5314, 0.4396, 0.5773, 0.4107, 0.6232, 0.4107, 0.6232, 0.4396, 0.5773, 0.4396, 0.6232, 0.4107, 0.6691, 0.4107, 0.6691, 0.4396, 0.6232, 0.4396, 0.6691, 0.4107, 0.715, 0.4107, 0.715, 0.4396, 0.6691, 0.4396, 0.715, 0.4107, 0.7609, 0.4107, 0.7609, 0.4396, 0.715, 0.4396, 0.2551, 0.5706, 0.2904, 0.5706, 0.2904, 0.5809, 0.2551, 0.5809, 0.2904, 0.5706, 0.3257, 0.5706, 0.3257, 0.5809, 0.2904, 0.5809, 0.3257, 0.5706, 0.3611, 0.5706, 0.3611, 0.5809, 0.3257, 0.5809, 0.3611, 0.5706, 0.3964, 0.5706, 0.3964, 0.5809, 0.3611, 0.5809, 0.3964, 0.5706, 0.4317, 0.5706, 0.4317, 0.5809, 0.3964, 0.5809, 0.007753, 0.5706, 0.04308, 0.5706, 0.04308, 0.5809, 0.007753, 0.5809, 0.04308, 0.5706, 0.07842, 0.5706, 0.07842, 0.5809, 0.04308, 0.5809, 0.07842, 0.5706, 0.1137, 0.5706, 0.1137, 0.5809, 0.07842, 0.5809, 0.1137, 0.5706, 0.1491, 0.5706, 0.1491, 0.5809, 0.1137, 0.5809, 0.1491, 0.5706, 0.1844, 0.5706, 0.1844, 0.5809, 0.1491, 0.5809, 0.1844, 0.5706, 0.2197, 0.5706, 0.2197, 0.5809, 0.1844, 0.5809, 0.2197, 0.5706, 0.2551, 0.5706, 0.2551, 0.5809, 0.2197, 0.5809, 0.2551, 0.3243, 0.2551, 0.3661, 0.2197, 0.3661, 0.2197, 0.3243, 0.2551, 0.3661, 0.2551, 0.3947, 0.2197, 0.3947, 0.2197, 0.3661, 0.2551, 0.3947, 0.2551, 0.3661, 0.2904, 0.3661, 0.2904, 0.3947, 0.2551, 0.3661, 0.2551, 0.3243, 0.2904, 0.3243, 0.2904, 0.3661, 0.2904, 0.3947, 0.2904, 0.3661, 0.3257, 0.3661, 0.3257, 0.3947, 0.2904, 0.3661, 0.2904, 0.3243, 0.3257, 0.3243, 0.3257, 0.3661, 0.3257, 0.3947, 0.3257, 0.3661, 0.3611, 0.3661, 0.3611, 0.3947, 0.3257, 0.3661, 0.3257, 0.3243, 0.3611, 0.3243, 0.3611, 0.3661, 0.3611, 0.3947, 0.3611, 0.3661, 0.3964, 0.3661, 0.3964, 0.3947, 0.3611, 0.3661, 0.3611, 0.3243, 0.3964, 0.3243, 0.3964, 0.3661, 0.3964, 0.3947, 0.3964, 0.3661, 0.4317, 0.3661, 0.4317, 0.3947, 0.3964, 0.3661, 0.3964, 0.3243, 0.4317, 0.3243, 0.4317, 0.3661, 0.007753, 0.3947, 0.007753, 0.3661, 0.04308, 0.3661, 0.04308, 0.3947, 0.007753, 0.3661, 0.007752, 0.3243, 0.04308, 0.3243, 0.04308, 0.3661, 0.04308, 0.3947, 0.04308, 0.3661, 0.07842, 0.3661, 0.07842, 0.3947, 0.04308, 0.3661, 0.04308, 0.3243, 0.07842, 0.3243, 0.07842, 0.3661, 0.07842, 0.3947, 0.07842, 0.3661, 0.1137, 0.3661, 0.1137, 0.3947, 0.07842, 0.3661, 0.07842, 0.3243, 0.1137, 0.3243, 0.1137, 0.3661, 0.1137, 0.3947, 0.1137, 0.3661, 0.1491, 0.3661, 0.1491, 0.3947, 0.1137, 0.3661, 0.1137, 0.3243, 0.1491, 0.3243, 0.1491, 0.3661, 0.1491, 0.3947, 0.1491, 0.3661, 0.1844, 0.3661, 0.1844, 0.3947, 0.1491, 0.3661, 0.1491, 0.3243, 0.1844, 0.3243, 0.1844, 0.3661, 0.1844, 0.3947, 0.1844, 0.3661, 0.2197, 0.3661, 0.2197, 0.3947, 0.1844, 0.3661, 0.1844, 0.3243, 0.2197, 0.3243, 0.2197, 0.3661, 0.2551, 0.2684, 0.2904, 0.2684, 0.2904, 0.3243, 0.2551, 0.3243, 0.2904, 0.2684, 0.3257, 0.2684, 0.3257, 0.3243, 0.2904, 0.3243, 0.3257, 0.2684, 0.3611, 0.2684, 0.3611, 0.3243, 0.3257, 0.3243, 0.3611, 0.2684, 0.3964, 0.2684, 0.3964, 0.3243, 0.3611, 0.3243, 0.3964, 0.2684, 0.4317, 0.2684, 0.4317, 0.3243, 0.3964, 0.3243, 0.007752, 0.2684, 0.04308, 0.2684, 0.04308, 0.3243, 0.007752, 0.3243, 0.04308, 0.2684, 0.07842, 0.2684, 0.07842, 0.3243, 0.04308, 0.3243, 0.07842, 0.2684, 0.1137, 0.2684, 0.1137, 0.3243, 0.07842, 0.3243, 0.1137, 0.2684, 0.1491, 0.2684, 0.1491, 0.3243, 0.1137, 0.3243, 0.1491, 0.2684, 0.1844, 0.2684, 0.1844, 0.3243, 0.1491, 0.3243, 0.1844, 0.2684, 0.2197, 0.2684, 0.2197, 0.3243, 0.1844, 0.3243, 0.2197, 0.2684, 0.2551, 0.2684, 0.2551, 0.3243, 0.2197, 0.3243, 0.2551, 0.547, 0.2551, 0.5092, 0.2904, 0.5092, 0.2904, 0.547, 0.2551, 0.5092, 0.2551, 0.547, 0.2197, 0.547, 0.2197, 0.5092, 0.2904, 0.547, 0.2904, 0.5092, 0.3257, 0.5092, 0.3257, 0.547, 0.3257, 0.547, 0.3257, 0.5092, 0.3611, 0.5092, 0.3611, 0.547, 0.3611, 0.547, 0.3611, 0.5092, 0.3964, 0.5092, 0.3964, 0.547, 0.3964, 0.547, 0.3964, 0.5092, 0.4317, 0.5092, 0.4317, 0.547, 0.007752, 0.547, 0.007752, 0.5092, 0.04308, 0.5092, 0.04308, 0.547, 0.04308, 0.547, 0.04308, 0.5092, 0.07842, 0.5092, 0.07842, 0.547, 0.07842, 0.547, 0.07842, 0.5092, 0.1137, 0.5092, 0.1137, 0.547, 0.1137, 0.547, 0.1137, 0.5092, 0.1491, 0.5092, 0.1491, 0.547, 0.1491, 0.547, 0.1491, 0.5092, 0.1844, 0.5092, 0.1844, 0.547, 0.1844, 0.547, 0.1844, 0.5092, 0.2197, 0.5092, 0.2197, 0.547, 0.2551, 0.547, 0.2904, 0.547, 0.2904, 0.5706, 0.2551, 0.5706, 0.2904, 0.547, 0.3257, 0.547, 0.3257, 0.5706, 0.2904, 0.5706, 0.3257, 0.547, 0.3611, 0.547, 0.3611, 0.5706, 0.3257, 0.5706, 0.3611, 0.547, 0.3964, 0.547, 0.3964, 0.5706, 0.3611, 0.5706, 0.3964, 0.547, 0.4317, 0.547, 0.4317, 0.5706, 0.3964, 0.5706, 0.007752, 0.547, 0.04308, 0.547, 0.04308, 0.5706, 0.007753, 0.5706, 0.04308, 0.547, 0.07842, 0.547, 0.07842, 0.5706, 0.04308, 0.5706, 0.07842, 0.547, 0.1137, 0.547, 0.1137, 0.5706, 0.07842, 0.5706, 0.1137, 0.547, 0.1491, 0.547, 0.1491, 0.5706, 0.1137, 0.5706, 0.1491, 0.547, 0.1844, 0.547, 0.1844, 0.5706, 0.1491, 0.5706, 0.1844, 0.547, 0.2197, 0.547, 0.2197, 0.5706, 0.1844, 0.5706, 0.2197, 0.547, 0.2551, 0.547, 0.2551, 0.5706, 0.2197, 0.5706, 0.2551, 0.3947, 0.2904, 0.3947, 0.2904, 0.5092, 0.2551, 0.5092, 0.2904, 0.3947, 0.3257, 0.3947, 0.3257, 0.5092, 0.2904, 0.5092, 0.3257, 0.3947, 0.3611, 0.3947, 0.3611, 0.5092, 0.3257, 0.5092, 0.3611, 0.3947, 0.3964, 0.3947, 0.3964, 0.5092, 0.3611, 0.5092, 0.3964, 0.3947, 0.4317, 0.3947, 0.4317, 0.5092, 0.3964, 0.5092, 0.007753, 0.3947, 0.04308, 0.3947, 0.04308, 0.5092, 0.007752, 0.5092, 0.04308, 0.3947, 0.07842, 0.3947, 0.07842, 0.5092, 0.04308, 0.5092, 0.07842, 0.3947, 0.1137, 0.3947, 0.1137, 0.5092, 0.07842, 0.5092, 0.1137, 0.3947, 0.1491, 0.3947, 0.1491, 0.5092, 0.1137, 0.5092, 0.1491, 0.3947, 0.1844, 0.3947, 0.1844, 0.5092, 0.1491, 0.5092, 0.1844, 0.3947, 0.2197, 0.3947, 0.2197, 0.5092, 0.1844, 0.5092, 0.2197, 0.3947, 0.2551, 0.3947, 0.2551, 0.5092, 0.2197, 0.5092, 0.2547, 0.0108, 0.2901, 0.0108, 0.2901, 0.1215, 0.2547, 0.1215, 0.2901, 0.0108, 0.3254, 0.0108, 0.3254, 0.1215, 0.2901, 0.1215, 0.3254, 0.0108, 0.3607, 0.0108, 0.3607, 0.1215, 0.3254, 0.1215, 0.3607, 0.0108, 0.3961, 0.0108, 0.3961, 0.1215, 0.3607, 0.1215, 0.3961, 0.0108, 0.4314, 0.0108, 0.4314, 0.1215, 0.3961, 0.1215, 0.007401, 0.0108, 0.04273, 0.0108, 0.04273, 0.1215, 0.007401, 0.1215, 0.04273, 0.0108, 0.07806, 0.0108, 0.07806, 0.1215, 0.04273, 0.1215, 0.07806, 0.0108, 0.1134, 0.0108, 0.1134, 0.1215, 0.07806, 0.1215, 0.1134, 0.0108, 0.1487, 0.0108, 0.1487, 0.1215, 0.1134, 0.1215, 0.1487, 0.0108, 0.1841, 0.0108, 0.1841, 0.1215, 0.1487, 0.1215, 0.1841, 0.0108, 0.2194, 0.0108, 0.2194, 0.1215, 0.1841, 0.1215, 0.2194, 0.0108, 0.2547, 0.0108, 0.2547, 0.1215, 0.2194, 0.1215, 0.2547, 0.1215, 0.2901, 0.1215, 0.2901, 0.2615, 0.2547, 0.2615, 0.2901, 0.1215, 0.3254, 0.1215, 0.3254, 0.2615, 0.2901, 0.2615, 0.3254, 0.1215, 0.3607, 0.1215, 0.3607, 0.2615, 0.3254, 0.2615, 0.3607, 0.1215, 0.3961, 0.1215, 0.3961, 0.2615, 0.3607, 0.2615, 0.3961, 0.1215, 0.4314, 0.1215, 0.4314, 0.2615, 0.3961, 0.2615, 0.007401, 0.1215, 0.04273, 0.1215, 0.04273, 0.2615, 0.007401, 0.2615, 0.04273, 0.1215, 0.07806, 0.1215, 0.07806, 0.2615, 0.04273, 0.2615, 0.07806, 0.1215, 0.1134, 0.1215, 0.1134, 0.2615, 0.07806, 0.2615, 0.1134, 0.1215, 0.1487, 0.1215, 0.1487, 0.2615, 0.1134, 0.2615, 0.1487, 0.1215, 0.1841, 0.1215, 0.1841, 0.2615, 0.1487, 0.2615, 0.1841, 0.1215, 0.2194, 0.1215, 0.2194, 0.2615, 0.1841, 0.2615, 0.2194, 0.1215, 0.2547, 0.1215, 0.2547, 0.2615, 0.2194, 0.2615, 0.9366, 0.7813, 0.9063, 0.8341, 0.9063, 0.7731, 0.8537, 0.8036, 0.9063, 0.8341, 0.8455, 0.8341, 0.9589, 0.8646, 0.9063, 0.8341, 0.967, 0.8341, 0.8759, 0.8869, 0.9063, 0.8341, 0.9063, 0.8951, 0.8455, 0.8341, 0.9063, 0.8341, 0.8537, 0.8646, 0.8537, 0.8646, 0.9063, 0.8341, 0.8759, 0.8869, 0.9063, 0.7731, 0.9063, 0.8341, 0.8759, 0.7813, 0.8759, 0.7813, 0.9063, 0.8341, 0.8537, 0.8036, 0.967, 0.8341, 0.9063, 0.8341, 0.9589, 0.8036, 0.9589, 0.8036, 0.9063, 0.8341, 0.9366, 0.7813, 0.9366, 0.8869, 0.9063, 0.8951, 0.9063, 0.8341, 0.9366, 0.8869, 0.9063, 0.8341, 0.9589, 0.8646])
me_mesh_001.materials.append(mat_eb_sconce_light_01)
me_mesh_001.use_remesh_fix_poles = True
me_mesh_001.use_remesh_preserve_attributes = False
me_mesh_001.update()
me_mesh_001.normals_split_custom_set([tuple(v) for v in zip(*[iter([0.3737, -0.6644, 0.6473, 0.6472, -0.6644, 0.3737, 0.6472, -0.6644, 0.3737, 0.3737, -0.6644, 0.6473, 0.6472, -0.6644, 0.3737, 0.7474, -0.6644, 3.661e-07, 0.7474, -0.6644, 2.826e-07, 0.6472, -0.6644, 0.3737, 0.7474, -0.6644, 3.661e-07, 0.6472, -0.6644, -0.3737, 0.6472, -0.6644, -0.3737, 0.7474, -0.6644, 2.826e-07, 0.6472, -0.6644, -0.3737, 0.3737, -0.6644, -0.6473, 0.3737, -0.6644, -0.6472, 0.6472, -0.6644, -0.3737, 0.3737, -0.6644, -0.6473, -2.963e-07, -0.6644, -0.7474, -2.609e-07, -0.6644, -0.7474, 0.3737, -0.6644, -0.6472, -2.963e-07, -0.6644, -0.7474, -0.3737, -0.6644, -0.6473, -0.3737, -0.6644, -0.6473, -2.609e-07, -0.6644, -0.7474, -0.3737, -0.6644, -0.6473, -0.6472, -0.6644, -0.3737, -0.6472, -0.6644, -0.3737, -0.3737, -0.6644, -0.6473, -0.6472, -0.6644, -0.3737, -0.7474, -0.6644, -2.615e-08, -0.7474, -0.6644, 1.087e-08, -0.6472, -0.6644, -0.3737, -0.7474, -0.6644, -2.615e-08, -0.6472, -0.6644, 0.3737, -0.6472, -0.6644, 0.3737, -0.7474, -0.6644, 1.087e-08, -0.6472, -0.6644, 0.3737, -0.3737, -0.6644, 0.6473, -0.3737, -0.6644, 0.6473, -0.6472, -0.6644, 0.3737, -0.3737, -0.6644, 0.6473, -1.743e-08, -0.6644, 0.7474, 4.348e-08, -0.6644, 0.7474, -0.3737, -0.6644, 0.6473, -1.743e-08, -0.6644, 0.7474, 0.3737, -0.6644, 0.6473, 0.3737, -0.6644, 0.6473, 4.348e-08, -0.6644, 0.7474, 0.0, -1.0, -4.487e-07, 0.0, -1.0, -4.487e-07, 0.0, -1.0, -2.714e-14, 0.0, -1.0, -8.974e-07, 0.0, -1.0, -4.487e-07, 0.0, -1.0, -2.714e-14, 0.0, -1.0, -8.974e-07, 0.0, -1.0, -8.974e-07, 0.0, -1.0, -2.714e-14, 0.0, -1.0, 0.0, 0.0, -1.0, -8.974e-07, 0.0, -1.0, -2.714e-14, 0.0, -1.0, 0.0, 0.0, -1.0, 0.0, 0.0, -1.0, -2.714e-14, 0.0, -1.0, 4.487e-07, 0.0, -1.0, 0.0, 0.0, -1.0, -2.714e-14, 0.0, -1.0, 4.487e-07, 0.0, -1.0, 4.487e-07, 0.0, -1.0, -2.714e-14, 0.0, -1.0, 8.974e-07, 0.0, -1.0, 4.487e-07, 0.0, -1.0, -2.714e-14, 0.0, -1.0, 8.974e-07, 0.0, -1.0, 8.974e-07, 0.0, -1.0, -2.714e-14, 0.0, -1.0, 0.0, 0.0, -1.0, 8.974e-07, 0.0, -1.0, -2.714e-14, 0.0, -1.0, 0.0, 0.0, -1.0, 0.0, 0.0, -1.0, -2.714e-14, 0.0, -1.0, -4.487e-07, 0.0, -1.0, 0.0, 0.0, -1.0, -2.714e-14, 0.486, -0.2354, 0.8417, 0.8417, -0.2354, 0.486, 0.8417, -0.2354, 0.486, 0.486, -0.2354, 0.8417, 0.8417, -0.2354, 0.486, 0.9719, -0.2354, 1.076e-06, 0.9719, -0.2354, 6.425e-07, 0.8417, -0.2354, 0.486, 0.9719, -0.2354, 1.076e-06, 0.8417, -0.2354, -0.486, 0.8417, -0.2354, -0.486, 0.9719, -0.2354, 6.425e-07, 0.8417, -0.2354, -0.486, 0.486, -0.2354, -0.8417, 0.486, -0.2354, -0.8417, 0.8417, -0.2354, -0.486, 0.486, -0.2354, -0.8417, 6.889e-07, -0.2354, -0.9719, 6.629e-07, -0.2354, -0.9719, 0.486, -0.2354, -0.8417, 6.889e-07, -0.2354, -0.9719, -0.486, -0.2354, -0.8417, -0.486, -0.2354, -0.8417, 6.629e-07, -0.2354, -0.9719, -0.486, -0.2354, -0.8417, -0.8417, -0.2354, -0.486, -0.8417, -0.2354, -0.486, -0.486, -0.2354, -0.8417, -0.8417, -0.2354, -0.486, -0.9719, -0.2354, 0.0, -0.9719, -0.2354, 1.02e-08, -0.8417, -0.2354, -0.486, -0.9719, -0.2354, 0.0, -0.8417, -0.2354, 0.486, -0.8417, -0.2354, 0.486, -0.9719, -0.2354, 1.02e-08, -0.8417, -0.2354, 0.486, -0.486, -0.2354, 0.8417, -0.486, -0.2354, 0.8417, -0.8417, -0.2354, 0.486, -0.486, -0.2354, 0.8417, -1.34e-06, -0.2354, 0.9719, -1.305e-06, -0.2354, 0.9719, -0.486, -0.2354, 0.8417, -1.34e-06, -0.2354, 0.9719, 0.486, -0.2354, 0.8417, 0.486, -0.2354, 0.8417, -1.305e-06, -0.2354, 0.9719, 0.3122, -0.7811, 0.5407, 0.5407, -0.7811, 0.3122, 0.6464, -0.6655, 0.3732, 0.3732, -0.6655, 0.6464, 0.5407, -0.7811, 0.3122, 0.6244, -0.7811, -2.81e-07, 0.7464, -0.6655, 1.578e-06, 0.6464, -0.6655, 0.3732, 0.6244, -0.7811, -2.81e-07, 0.5407, -0.7811, -0.3122, 0.6464, -0.6655, -0.3732, 0.7464, -0.6655, 1.578e-06, 0.5407, -0.7811, -0.3122, 0.3122, -0.7811, -0.5407, 0.3732, -0.6655, -0.6464, 0.6464, -0.6655, -0.3732, 0.3122, -0.7811, -0.5407, 4.002e-07, -0.7811, -0.6244, 1.84e-06, -0.6655, -0.7464, 0.3732, -0.6655, -0.6464, 4.002e-07, -0.7811, -0.6244, -0.3122, -0.7811, -0.5407, -0.3732, -0.6655, -0.6464, 1.84e-06, -0.6655, -0.7464, -0.3122, -0.7811, -0.5407, -0.5407, -0.7811, -0.3122, -0.6464, -0.6655, -0.3732, -0.3732, -0.6655, -0.6464, -0.5407, -0.7811, -0.3122, -0.6244, -0.7811, -2.554e-08, -0.7464, -0.6655, -1.367e-06, -0.6464, -0.6655, -0.3732, -0.6244, -0.7811, -2.554e-08, -0.5407, -0.7811, 0.3122, -0.6464, -0.6655, 0.3732, -0.7464, -0.6655, -1.367e-06, -0.5407, -0.7811, 0.3122, -0.3122, -0.7811, 0.5407, -0.3732, -0.6655, 0.6464, -0.6464, -0.6655, 0.3732, -0.3122, -0.7811, 0.5407, -2.554e-08, -0.7811, 0.6244, -1.663e-06, -0.6655, 0.7464, -0.3732, -0.6655, 0.6464, -2.554e-08, -0.7811, 0.6244, 0.3122, -0.7811, 0.5407, 0.3732, -0.6655, 0.6464, -1.663e-06, -0.6655, 0.7464, 0.3732, -0.6655, 0.6464, 0.6464, -0.6655, 0.3732, 0.6968, -0.5938, 0.4023, 0.4023, -0.5938, 0.6968, 0.6464, -0.6655, 0.3732, 0.7464, -0.6655, 1.578e-06, 0.8046, -0.5938, 1.937e-07, 0.6968, -0.5938, 0.4023, 0.7464, -0.6655, 1.578e-06, 0.6464, -0.6655, -0.3732, 0.6968, -0.5938, -0.4023, 0.8046, -0.5938, 1.937e-07, 0.6464, -0.6655, -0.3732, 0.3732, -0.6655, -0.6464, 0.4023, -0.5938, -0.6968, 0.6968, -0.5938, -0.4023, 0.3732, -0.6655, -0.6464, 1.84e-06, -0.6655, -0.7464, 0.0, -0.5938, -0.8046, 0.4023, -0.5938, -0.6968, 1.84e-06, -0.6655, -0.7464, -0.3732, -0.6655, -0.6464, -0.4023, -0.5938, -0.6968, 0.0, -0.5938, -0.8046, -0.3732, -0.6655, -0.6464, -0.6464, -0.6655, -0.3732, -0.6968, -0.5938, -0.4023, -0.4023, -0.5938, -0.6968, -0.6464, -0.6655, -0.3732, -0.7464, -0.6655, -1.367e-06, -0.8046, -0.5938, 3.228e-07, -0.6968, -0.5938, -0.4023, -0.7464, -0.6655, -1.367e-06, -0.6464, -0.6655, 0.3732, -0.6968, -0.5938, 0.4023, -0.8046, -0.5938, 3.228e-07, -0.6464, -0.6655, 0.3732, -0.3732, -0.6655, 0.6464, -0.4023, -0.5938, 0.6968, -0.6968, -0.5938, 0.4023, -0.3732, -0.6655, 0.6464, -1.663e-06, -0.6655, 0.7464, 0.0, -0.5938, 0.8046, -0.4023, -0.5938, 0.6968, -1.663e-06, -0.6655, 0.7464, 0.3732, -0.6655, 0.6464, 0.4023, -0.5938, 0.6968, 0.0, -0.5938, 0.8046, 0.5, 0.0, 0.866, 0.866, 0.0, 0.5, 0.866, 0.0, 0.5, 0.5, 0.0, 0.866, 0.866, 0.0, 0.5, 1.0, 0.0, 1.198e-06, 1.0, 0.0, 1.198e-06, 0.866, 0.0, 0.5, 1.0, 0.0, 1.198e-06, 0.866, 0.0, -0.5, 0.866, 0.0, -0.5, 1.0, 0.0, 1.198e-06, 0.866, 0.0, -0.5, 0.5, 0.0, -0.866, 0.5, 0.0, -0.866, 0.866, 0.0, -0.5, 0.5, 0.0, -0.866, 0.0, 0.0, -1.0, 0.0, 0.0, -1.0, 0.5, 0.0, -0.866, 0.0, 0.0, -1.0, -0.5, 0.0, -0.866, -0.5, 0.0, -0.866, 0.0, 0.0, -1.0, -0.5, 0.0, -0.866, -0.866, 0.0, -0.5, -0.866, 0.0, -0.5, -0.5, 0.0, -0.866, -0.866, 0.0, -0.5, -1.0, 0.0, 5.402e-07, -1.0, 0.0, 5.402e-07, -0.866, 0.0, -0.5, -1.0, 0.0, 5.402e-07, -0.866, 0.0, 0.5, -0.866, 0.0, 0.5, -1.0, 0.0, 5.402e-07, -0.866, 0.0, 0.5, -0.5, 0.0, 0.866, -0.5, 0.0, 0.866, -0.866, 0.0, 0.5, -0.5, 0.0, 0.866, 0.0, 0.0, 1.0, 0.0, 0.0, 1.0, -0.5, 0.0, 0.866, 0.0, 0.0, 1.0, 0.5, 0.0, 0.866, 0.5, 0.0, 0.866, 0.0, 0.0, 1.0, 0.0, 1.0, -2.648e-07, 0.0, 1.0, -2.647e-07, 0.0, 1.0, -2.647e-07, 0.0, 1.0, -2.647e-07, 0.0, 1.0, -2.647e-07, 0.0, 1.0, 0.0, 0.0, 1.0, 0.0, 0.0, 1.0, -2.647e-07, 0.0, 1.0, 0.0, 0.0, 1.0, 0.0, 0.0, 1.0, 0.0, 0.0, 1.0, 0.0, 0.0, 1.0, 0.0, 0.0, 1.0, 5.295e-07, 0.0, 1.0, 5.295e-07, 0.0, 1.0, 0.0, 0.0, 1.0, 5.295e-07, 0.0, 1.0, 1.059e-06, 0.0, 1.0, 1.059e-06, 0.0, 1.0, 5.295e-07, 0.0, 1.0, 1.059e-06, 0.0, 1.0, 2.647e-07, 0.0, 1.0, 2.647e-07, 0.0, 1.0, 1.059e-06, 0.0, 1.0, 2.647e-07, 0.0, 1.0, -2.648e-07, 0.0, 1.0, -2.647e-07, 0.0, 1.0, 2.647e-07, 0.0, 1.0, -2.648e-07, 0.0, 1.0, 0.0, 0.0, 1.0, 0.0, 0.0, 1.0, -2.647e-07, 0.0, 1.0, 0.0, 0.0, 1.0, 0.0, 0.0, 1.0, 0.0, 0.0, 1.0, 0.0, 0.0, 1.0, 0.0, 0.0, 1.0, 0.0, 0.0, 1.0, 0.0, 0.0, 1.0, 0.0, 0.0, 1.0, 0.0, 0.0, 1.0, 0.0, 0.0, 1.0, 0.0, 0.0, 1.0, 0.0, 0.0, 1.0, 0.0, 0.0, 1.0, -2.648e-07, 0.0, 1.0, -2.647e-07, 0.0, 1.0, 0.0, 0.4464, -0.4502, 0.7733, 0.7734, -0.4502, 0.4463, -0.5165, 0.8026, -0.2983, -0.2983, 0.8026, -0.5165, 0.7734, -0.4502, 0.4463, 0.8929, -0.4502, -5.057e-05, -0.5965, 0.8026, -2.638e-05, -0.5165, 0.8026, -0.2983, 0.8929, -0.4502, -5.057e-05, 0.7733, -0.4502, -0.4465, -0.5166, 0.8026, 0.2982, -0.5965, 0.8026, -2.638e-05, 0.7733, -0.4502, -0.4465, 0.4464, -0.4502, -0.7733, -0.2983, 0.8026, 0.5165, -0.5166, 0.8026, 0.2982, 0.4464, -0.4502, -0.7733, -5.074e-05, -0.4502, -0.8929, -2.708e-05, 0.8026, 0.5965, -0.2983, 0.8026, 0.5165, -5.074e-05, -0.4502, -0.8929, -0.4465, -0.4502, -0.7733, 0.2982, 0.8026, 0.5166, -2.708e-05, 0.8026, 0.5965, -0.4465, -0.4502, -0.7733, -0.7733, -0.4502, -0.4464, 0.5165, 0.8026, 0.2983, 0.2982, 0.8026, 0.5166, -0.7733, -0.4502, -0.4464, -0.8929, -0.4502, 5.084e-05, 0.5965, 0.8026, 2.734e-05, 0.5165, 0.8026, 0.2983, -0.8929, -0.4502, 5.084e-05, -0.7733, -0.4502, 0.4465, 0.5166, 0.8026, -0.2982, 0.5965, 0.8026, 2.734e-05, -0.7733, -0.4502, 0.4465, -0.4464, -0.4502, 0.7733, 0.2983, 0.8026, -0.5165, 0.5166, 0.8026, -0.2982, -0.4464, -0.4502, 0.7733, 0.0001521, -0.4502, 0.8929, 2.77e-05, 0.8026, -0.5965, 0.2983, 0.8026, -0.5165, 0.0001521, -0.4502, 0.8929, 0.4464, -0.4502, 0.7733, -0.2983, 0.8026, -0.5165, 2.77e-05, 0.8026, -0.5965, 0.4285, -0.5154, 0.7421, 0.4811, -0.2726, 0.8332, -8.359e-07, -0.2726, 0.9621, 4.097e-07, -0.5154, 0.8569, 0.4811, -0.2726, 0.8332, 0.5, -0.01387, 0.8659, -3.563e-06, -0.01387, 0.9999, -8.359e-07, -0.2726, 0.9621, 0.5, -0.01387, 0.8659, 0.4811, -0.2726, 0.8332, 0.8332, -0.2726, 0.4811, 0.8659, -0.01387, 0.5, 0.4811, -0.2726, 0.8332, 0.4285, -0.5154, 0.7421, 0.7421, -0.5155, 0.4285, 0.8332, -0.2726, 0.4811, 0.8659, -0.01387, 0.5, 0.8332, -0.2726, 0.4811, 0.9621, -0.2726, -5.119e-09, 0.9999, -0.01387, 1.151e-07, 0.8332, -0.2726, 0.4811, 0.7421, -0.5155, 0.4285, 0.8569, -0.5155, 2.078e-07, 0.9621, -0.2726, -5.119e-09, 0.9999, -0.01387, 1.151e-07, 0.9621, -0.2726, -5.119e-09, 0.8332, -0.2726, -0.4811, 0.8659, -0.01387, -0.5, 0.9621, -0.2726, -5.119e-09, 0.8569, -0.5155, 2.078e-07, 0.7421, -0.5155, -0.4285, 0.8332, -0.2726, -0.4811, 0.8659, -0.01387, -0.5, 0.8332, -0.2726, -0.4811, 0.4811, -0.2726, -0.8332, 0.5, -0.01387, -0.8659, 0.8332, -0.2726, -0.4811, 0.7421, -0.5155, -0.4285, 0.4285, -0.5154, -0.7421, 0.4811, -0.2726, -0.8332, 0.5, -0.01387, -0.8659, 0.4811, -0.2726, -0.8332, -7.679e-08, -0.2726, -0.9621, 6.944e-08, -0.01387, -0.9999, 0.4811, -0.2726, -0.8332, 0.4285, -0.5154, -0.7421, -9.4e-08, -0.5154, -0.8569, -7.679e-08, -0.2726, -0.9621, 6.944e-08, -0.01387, -0.9999, -7.679e-08, -0.2726, -0.9621, -0.4811, -0.2726, -0.8332, -0.5, -0.01387, -0.8659, -7.679e-08, -0.2726, -0.9621, -9.4e-08, -0.5154, -0.8569, -0.4285, -0.5154, -0.7421, -0.4811, -0.2726, -0.8332, -0.5, -0.01387, -0.8659, -0.4811, -0.2726, -0.8332, -0.8332, -0.2726, -0.4811, -0.8659, -0.01387, -0.5, -0.4811, -0.2726, -0.8332, -0.4285, -0.5154, -0.7421, -0.7421, -0.5155, -0.4285, -0.8332, -0.2726, -0.4811, -0.8659, -0.01387, -0.5, -0.8332, -0.2726, -0.4811, -0.9621, -0.2726, -6.143e-08, -0.9999, -0.01387, -9.069e-08, -0.8332, -0.2726, -0.4811, -0.7421, -0.5155, -0.4285, -0.8569, -0.5155, 1.682e-07, -0.9621, -0.2726, -6.143e-08, -0.9999, -0.01387, -9.069e-08, -0.9621, -0.2726, -6.143e-08, -0.8332, -0.2726, 0.4811, -0.8659, -0.01387, 0.5, -0.9621, -0.2726, -6.143e-08, -0.8569, -0.5155, 1.682e-07, -0.7421, -0.5154, 0.4285, -0.8332, -0.2726, 0.4811, -0.8659, -0.01387, 0.5, -0.8332, -0.2726, 0.4811, -0.4811, -0.2726, 0.8332, -0.5, -0.01387, 0.8659, -0.8332, -0.2726, 0.4811, -0.7421, -0.5154, 0.4285, -0.4285, -0.5155, 0.7421, -0.4811, -0.2726, 0.8332, -0.5, -0.01387, 0.8659, -0.4811, -0.2726, 0.8332, -8.359e-07, -0.2726, 0.9621, -3.563e-06, -0.01387, 0.9999, -0.4811, -0.2726, 0.8332, -0.4285, -0.5155, 0.7421, 4.097e-07, -0.5154, 0.8569, -8.359e-07, -0.2726, 0.9621, 0.3999, -0.6003, 0.6926, 0.6926, -0.6003, 0.3999, 0.7421, -0.5155, 0.4285, 0.4285, -0.5154, 0.7421, 0.6926, -0.6003, 0.3999, 0.7998, -0.6003, 3.883e-07, 0.8569, -0.5155, 2.078e-07, 0.7421, -0.5155, 0.4285, 0.7998, -0.6003, 3.883e-07, 0.6926, -0.6003, -0.3999, 0.7421, -0.5155, -0.4285, 0.8569, -0.5155, 2.078e-07, 0.6926, -0.6003, -0.3999, 0.3999, -0.6003, -0.6926, 0.4285, -0.5154, -0.7421, 0.7421, -0.5155, -0.4285, 0.3999, -0.6003, -0.6926, 0.0, -0.6003, -0.7998, -9.4e-08, -0.5154, -0.8569, 0.4285, -0.5154, -0.7421, 0.0, -0.6003, -0.7998, -0.3999, -0.6003, -0.6926, -0.4285, -0.5154, -0.7421, -9.4e-08, -0.5154, -0.8569, -0.3999, -0.6003, -0.6926, -0.6926, -0.6003, -0.3999, -0.7421, -0.5155, -0.4285, -0.4285, -0.5154, -0.7421, -0.6926, -0.6003, -0.3999, -0.7998, -0.6003, 3.707e-07, -0.8569, -0.5155, 1.682e-07, -0.7421, -0.5155, -0.4285, -0.7998, -0.6003, 3.707e-07, -0.6926, -0.6003, 0.3999, -0.7421, -0.5154, 0.4285, -0.8569, -0.5155, 1.682e-07, -0.6926, -0.6003, 0.3999, -0.3999, -0.6003, 0.6926, -0.4285, -0.5155, 0.7421, -0.7421, -0.5154, 0.4285, -0.3999, -0.6003, 0.6926, 0.0, -0.6003, 0.7998, 4.097e-07, -0.5154, 0.8569, -0.4285, -0.5155, 0.7421, 0.0, -0.6003, 0.7998, 0.3999, -0.6003, 0.6926, 0.4285, -0.5154, 0.7421, 4.097e-07, -0.5154, 0.8569, 0.3983, -0.6045, 0.6899, 0.4974, -0.1013, 0.8616, 0.8616, -0.1013, 0.4974, 0.6899, -0.6045, 0.3983, 0.4974, -0.1013, 0.8616, 0.3983, -0.6045, 0.6899, -4.218e-06, -0.6046, 0.7966, 7.316e-06, -0.1013, 0.9949, 0.6899, -0.6045, 0.3983, 0.8616, -0.1013, 0.4974, 0.9949, -0.1013, 3.967e-07, 0.7966, -0.6045, 2.17e-07, 0.7966, -0.6045, 2.17e-07, 0.9949, -0.1013, 3.967e-07, 0.8616, -0.1013, -0.4974, 0.6898, -0.6046, -0.3983, 0.6898, -0.6046, -0.3983, 0.8616, -0.1013, -0.4974, 0.4974, -0.1013, -0.8616, 0.3983, -0.6045, -0.6899, 0.3983, -0.6045, -0.6899, 0.4974, -0.1013, -0.8616, -4.643e-09, -0.1013, -0.9949, -3.829e-07, -0.6045, -0.7966, -3.829e-07, -0.6045, -0.7966, -4.643e-09, -0.1013, -0.9949, -0.4974, -0.1013, -0.8616, -0.3983, -0.6045, -0.6899, -0.3983, -0.6045, -0.6899, -0.4974, -0.1013, -0.8616, -0.8616, -0.1013, -0.4974, -0.6898, -0.6046, -0.3983, -0.6898, -0.6046, -0.3983, -0.8616, -0.1013, -0.4974, -0.9949, -0.1013, 3.539e-07, -0.7966, -0.6046, 9.193e-07, -0.7966, -0.6046, 9.193e-07, -0.9949, -0.1013, 3.539e-07, -0.8616, -0.1013, 0.4974, -0.6899, -0.6045, 0.3983, -0.6899, -0.6045, 0.3983, -0.8616, -0.1013, 0.4974, -0.4974, -0.1013, 0.8616, -0.3983, -0.6046, 0.6898, -0.3983, -0.6046, 0.6898, -0.4974, -0.1013, 0.8616, 7.316e-06, -0.1013, 0.9949, -4.218e-06, -0.6046, 0.7966, 0.3983, -0.6045, 0.6899, 0.6899, -0.6045, 0.3983, 0.7734, -0.4502, 0.4463, 0.4464, -0.4502, 0.7733, 0.6899, -0.6045, 0.3983, 0.7966, -0.6045, 2.17e-07, 0.8929, -0.4502, -5.057e-05, 0.7734, -0.4502, 0.4463, 0.7966, -0.6045, 2.17e-07, 0.6898, -0.6046, -0.3983, 0.7733, -0.4502, -0.4465, 0.8929, -0.4502, -5.057e-05, 0.6898, -0.6046, -0.3983, 0.3983, -0.6045, -0.6899, 0.4464, -0.4502, -0.7733, 0.7733, -0.4502, -0.4465, 0.3983, -0.6045, -0.6899, -3.829e-07, -0.6045, -0.7966, -5.074e-05, -0.4502, -0.8929, 0.4464, -0.4502, -0.7733, -3.829e-07, -0.6045, -0.7966, -0.3983, -0.6045, -0.6899, -0.4465, -0.4502, -0.7733, -5.074e-05, -0.4502, -0.8929, -0.3983, -0.6045, -0.6899, -0.6898, -0.6046, -0.3983, -0.7733, -0.4502, -0.4464, -0.4465, -0.4502, -0.7733, -0.6898, -0.6046, -0.3983, -0.7966, -0.6046, 9.193e-07, -0.8929, -0.4502, 5.084e-05, -0.7733, -0.4502, -0.4464, -0.7966, -0.6046, 9.193e-07, -0.6899, -0.6045, 0.3983, -0.7733, -0.4502, 0.4465, -0.8929, -0.4502, 5.084e-05, -0.6899, -0.6045, 0.3983, -0.3983, -0.6046, 0.6898, -0.4464, -0.4502, 0.7733, -0.7733, -0.4502, 0.4465, -0.3983, -0.6046, 0.6898, -4.218e-06, -0.6046, 0.7966, 0.0001521, -0.4502, 0.8929, -0.4464, -0.4502, 0.7733, -4.218e-06, -0.6046, 0.7966, 0.3983, -0.6045, 0.6899, 0.4464, -0.4502, 0.7733, 0.0001521, -0.4502, 0.8929, 0.5, -0.01387, 0.8659, 0.8659, -0.01387, 0.5, 0.8616, -0.1013, 0.4974, 0.4974, -0.1013, 0.8616, 0.8659, -0.01387, 0.5, 0.9999, -0.01387, 1.151e-07, 0.9949, -0.1013, 3.967e-07, 0.8616, -0.1013, 0.4974, 0.9999, -0.01387, 1.151e-07, 0.8659, -0.01387, -0.5, 0.8616, -0.1013, -0.4974, 0.9949, -0.1013, 3.967e-07, 0.8659, -0.01387, -0.5, 0.5, -0.01387, -0.8659, 0.4974, -0.1013, -0.8616, 0.8616, -0.1013, -0.4974, 0.5, -0.01387, -0.8659, 6.944e-08, -0.01387, -0.9999, -4.643e-09, -0.1013, -0.9949, 0.4974, -0.1013, -0.8616, 6.944e-08, -0.01387, -0.9999, -0.5, -0.01387, -0.8659, -0.4974, -0.1013, -0.8616, -4.643e-09, -0.1013, -0.9949, -0.5, -0.01387, -0.8659, -0.8659, -0.01387, -0.5, -0.8616, -0.1013, -0.4974, -0.4974, -0.1013, -0.8616, -0.8659, -0.01387, -0.5, -0.9999, -0.01387, -9.069e-08, -0.9949, -0.1013, 3.539e-07, -0.8616, -0.1013, -0.4974, -0.9999, -0.01387, -9.069e-08, -0.8659, -0.01387, 0.5, -0.8616, -0.1013, 0.4974, -0.9949, -0.1013, 3.539e-07, -0.8659, -0.01387, 0.5, -0.5, -0.01387, 0.8659, -0.4974, -0.1013, 0.8616, -0.8616, -0.1013, 0.4974, -0.5, -0.01387, 0.8659, -3.563e-06, -0.01387, 0.9999, 7.316e-06, -0.1013, 0.9949, -0.4974, -0.1013, 0.8616, -3.563e-06, -0.01387, 0.9999, 0.5, -0.01387, 0.8659, 0.4974, -0.1013, 0.8616, 7.316e-06, -0.1013, 0.9949, -0.2983, 0.8026, -0.5165, -0.5165, 0.8026, -0.2983, -0.798, 0.3884, -0.4607, -0.4607, 0.3884, -0.798, -0.5165, 0.8026, -0.2983, -0.5965, 0.8026, -2.638e-05, -0.9215, 0.3884, -5.207e-06, -0.798, 0.3884, -0.4607, -0.5965, 0.8026, -2.638e-05, -0.5166, 0.8026, 0.2982, -0.798, 0.3884, 0.4607, -0.9215, 0.3884, -5.207e-06, -0.5166, 0.8026, 0.2982, -0.2983, 0.8026, 0.5165, -0.4607, 0.3884, 0.798, -0.798, 0.3884, 0.4607, -0.2983, 0.8026, 0.5165, -2.708e-05, 0.8026, 0.5965, -5.431e-06, 0.3884, 0.9215, -0.4607, 0.3884, 0.798, -2.708e-05, 0.8026, 0.5965, 0.2982, 0.8026, 0.5166, 0.4607, 0.3884, 0.798, -5.431e-06, 0.3884, 0.9215, 0.2982, 0.8026, 0.5166, 0.5165, 0.8026, 0.2983, 0.798, 0.3884, 0.4607, 0.4607, 0.3884, 0.798, 0.5165, 0.8026, 0.2983, 0.5965, 0.8026, 2.734e-05, 0.9215, 0.3884, 5.523e-06, 0.798, 0.3884, 0.4607, 0.5965, 0.8026, 2.734e-05, 0.5166, 0.8026, -0.2982, 0.798, 0.3884, -0.4607, 0.9215, 0.3884, 5.523e-06, 0.5166, 0.8026, -0.2982, 0.2983, 0.8026, -0.5165, 0.4607, 0.3884, -0.798, 0.798, 0.3884, -0.4607, 0.2983, 0.8026, -0.5165, 2.77e-05, 0.8026, -0.5965, 5.864e-06, 0.3884, -0.9215, 0.4607, 0.3884, -0.798, 2.77e-05, 0.8026, -0.5965, -0.2983, 0.8026, -0.5165, -0.4607, 0.3884, -0.798, 5.864e-06, 0.3884, -0.9215, -0.4607, 0.3884, -0.798, -0.798, 0.3884, -0.4607, -0.8472, 0.2076, -0.4891, -0.4891, 0.2076, -0.8472, -0.798, 0.3884, -0.4607, -0.9215, 0.3884, -5.207e-06, -0.9782, 0.2076, 5.759e-06, -0.8472, 0.2076, -0.4891, -0.9215, 0.3884, -5.207e-06, -0.798, 0.3884, 0.4607, -0.8472, 0.2076, 0.4891, -0.9782, 0.2076, 5.759e-06, -0.798, 0.3884, 0.4607, -0.4607, 0.3884, 0.798, -0.4891, 0.2076, 0.8472, -0.8472, 0.2076, 0.4891, -0.4607, 0.3884, 0.798, -5.431e-06, 0.3884, 0.9215, 5.013e-06, 0.2076, 0.9782, -0.4891, 0.2076, 0.8472, -5.431e-06, 0.3884, 0.9215, 0.4607, 0.3884, 0.798, 0.4891, 0.2076, 0.8472, 5.013e-06, 0.2076, 0.9782, 0.4607, 0.3884, 0.798, 0.798, 0.3884, 0.4607, 0.8472, 0.2076, 0.4891, 0.4891, 0.2076, 0.8472, 0.798, 0.3884, 0.4607, 0.9215, 0.3884, 5.523e-06, 0.9782, 0.2076, -5.456e-06, 0.8472, 0.2076, 0.4891, 0.9215, 0.3884, 5.523e-06, 0.798, 0.3884, -0.4607, 0.8472, 0.2076, -0.4891, 0.9782, 0.2076, -5.456e-06, 0.798, 0.3884, -0.4607, 0.4607, 0.3884, -0.798, 0.4891, 0.2076, -0.8472, 0.8472, 0.2076, -0.4891, 0.4607, 0.3884, -0.798, 5.864e-06, 0.3884, -0.9215, -4.875e-06, 0.2076, -0.9782, 0.4891, 0.2076, -0.8472, 5.864e-06, 0.3884, -0.9215, -0.4607, 0.3884, -0.798, -0.4891, 0.2076, -0.8472, -4.875e-06, 0.2076, -0.9782, 0.8472, 0.2076, -0.4891, -1.068e-06, 1.0, -2.918e-07, 0.9782, 0.2076, -5.456e-06, 0.4891, 0.2076, 0.8472, -1.068e-06, 1.0, -2.918e-07, 5.013e-06, 0.2076, 0.9782, -0.4891, 0.2076, -0.8472, -1.068e-06, 1.0, -2.918e-07, -4.875e-06, 0.2076, -0.9782, -0.8472, 0.2076, 0.4891, -1.068e-06, 1.0, -2.918e-07, -0.9782, 0.2076, 5.759e-06, 5.013e-06, 0.2076, 0.9782, -1.068e-06, 1.0, -2.918e-07, -0.4891, 0.2076, 0.8472, -0.4891, 0.2076, 0.8472, -1.068e-06, 1.0, -2.918e-07, -0.8472, 0.2076, 0.4891, 0.9782, 0.2076, -5.456e-06, -1.068e-06, 1.0, -2.918e-07, 0.8472, 0.2076, 0.4891, 0.8472, 0.2076, 0.4891, -1.068e-06, 1.0, -2.918e-07, 0.4891, 0.2076, 0.8472, -4.875e-06, 0.2076, -0.9782, -1.068e-06, 1.0, -2.918e-07, 0.4891, 0.2076, -0.8472, 0.4891, 0.2076, -0.8472, -1.068e-06, 1.0, -2.918e-07, 0.8472, 0.2076, -0.4891, -0.8472, 0.2076, -0.4891, -0.9782, 0.2076, 5.759e-06, -1.068e-06, 1.0, -2.918e-07, -0.8472, 0.2076, -0.4891, -1.068e-06, 1.0, -2.918e-07, -0.4891, 0.2076, -0.8472])] * 3)])
me_mesh_002 = bpy.data.meshes.new('Mesh.002')
me_mesh_002.from_pydata([(0.6463, 0.2233, 3.95), (-0.6463, 0.2233, 3.95), (0.0, 0.2233, 5.069), (0.6463, -4.285, 3.928), (0.6463, -8.807, 4.397), (0.6463, -11.45, 5.107), (0.6463, -13.08, 6.403), (0.6463, -13.81, 7.563), (0.6463, -14.19, 9.117), (0.6463, -14.15, 10.6), (0.6463, -13.71, 12.15), (0.6463, -12.58, 13.65), (0.6463, -11.02, 14.82), (0.6463, -9.409, 15.43), (0.6463, -7.103, 15.57), (-0.6463, -4.285, 3.928), (-0.6463, -8.807, 4.397), (-0.6463, -11.45, 5.107), (-0.6463, -13.08, 6.403), (-0.6463, -13.81, 7.563), (-0.6463, -14.19, 9.117), (-0.6463, -14.15, 10.6), (-0.6463, -13.71, 12.15), (-0.6463, -12.58, 13.65), (-0.6463, -11.02, 14.82), (-0.6463, -9.409, 15.43), (-0.6463, -7.103, 15.57), (0.0, -4.291, 5.048), (0.0, -8.611, 5.5), (0.0, -11.08, 6.161), (0.0, -12.26, 7.166), (0.0, -12.82, 8.094), (0.0, -13.08, 9.242), (0.0, -13.04, 10.5), (0.0, -12.67, 11.72), (0.0, -11.77, 12.88), (0.0, -10.43, 13.87), (0.0, -9.137, 14.35), (0.0, -7.081, 14.46)], [], [(1, 0, 3, 15), (15, 3, 4, 16), (16, 4, 5, 17), (17, 5, 6, 18), (18, 6, 7, 19), (19, 7, 8, 20), (20, 8, 9, 21), (21, 9, 10, 22), (22, 10, 11, 23), (23, 11, 12, 24), (24, 12, 13, 25), (25, 13, 14, 26), (2, 1, 15, 27), (27, 15, 16, 28), (28, 16, 17, 29), (29, 17, 18, 30), (30, 18, 19, 31), (31, 19, 20, 32), (32, 20, 21, 33), (33, 21, 22, 34), (34, 22, 23, 35), (35, 23, 24, 36), (36, 24, 25, 37), (37, 25, 26, 38), (0, 2, 27, 3), (4, 3, 27, 28), (4, 28, 29, 5), (6, 5, 29, 30), (7, 6, 30, 31), (8, 7, 31, 32), (9, 8, 32, 33), (10, 9, 33, 34), (11, 10, 34, 35), (12, 11, 35, 36), (13, 12, 36, 37), (14, 13, 37, 38)])
me_mesh_002.polygons.foreach_set('use_smooth', [True] * 36)
_k = set([(0, 1), (0, 2), (1, 2), (14, 26), (14, 38), (26, 38)])
me_mesh_002.attributes.new('sharp_edge', 'BOOLEAN', 'EDGE').data.foreach_set('value', [ (min(e.vertices), max(e.vertices)) in _k for e in me_mesh_002.edges])
_uv = me_mesh_002.uv_layers.new(name='map1')
_uv.uv.foreach_set('vector', [0.9904, 0.5379, 0.9904, 0.5827, 0.9093, 0.5827, 0.9093, 0.5379, 0.9093, 0.5379, 0.9093, 0.5827, 0.8112, 0.5827, 0.8112, 0.5379, 0.8112, 0.5379, 0.8112, 0.5827, 0.7528, 0.5827, 0.7528, 0.5379, 0.7528, 0.5379, 0.7528, 0.5827, 0.7055, 0.5827, 0.7055, 0.5379, 0.7055, 0.5379, 0.7055, 0.5827, 0.6787, 0.5827, 0.6787, 0.5379, 0.6787, 0.5379, 0.6787, 0.5827, 0.652, 0.5827, 0.652, 0.5379, 0.652, 0.5379, 0.652, 0.5827, 0.6252, 0.5827, 0.6252, 0.5379, 0.6252, 0.5379, 0.6252, 0.5827, 0.5985, 0.5827, 0.5985, 0.5379, 0.5985, 0.5379, 0.5985, 0.5827, 0.5629, 0.5827, 0.5629, 0.5379, 0.5629, 0.5379, 0.5629, 0.5827, 0.5288, 0.5827, 0.5288, 0.5379, 0.5288, 0.5379, 0.5288, 0.5827, 0.4962, 0.5827, 0.4962, 0.5379, 0.4962, 0.5379, 0.4962, 0.5827, 0.4393, 0.5827, 0.4393, 0.5379, 0.9904, 0.493, 0.9904, 0.5379, 0.9093, 0.5379, 0.9093, 0.493, 0.9093, 0.493, 0.9093, 0.5379, 0.8112, 0.5379, 0.8112, 0.493, 0.8112, 0.493, 0.8112, 0.5379, 0.7528, 0.5379, 0.7528, 0.493, 0.7528, 0.493, 0.7528, 0.5379, 0.7055, 0.5379, 0.7055, 0.493, 0.7055, 0.493, 0.7055, 0.5379, 0.6787, 0.5379, 0.6787, 0.493, 0.6787, 0.493, 0.6787, 0.5379, 0.652, 0.5379, 0.652, 0.493, 0.652, 0.493, 0.652, 0.5379, 0.6252, 0.5379, 0.6252, 0.493, 0.6252, 0.493, 0.6252, 0.5379, 0.5985, 0.5379, 0.5985, 0.493, 0.5985, 0.493, 0.5985, 0.5379, 0.5629, 0.5379, 0.5629, 0.493, 0.5629, 0.493, 0.5629, 0.5379, 0.5288, 0.5379, 0.5288, 0.493, 0.5288, 0.493, 0.5288, 0.5379, 0.4962, 0.5379, 0.4962, 0.493, 0.4962, 0.493, 0.4962, 0.5379, 0.4393, 0.5379, 0.4393, 0.493, 0.9904, 0.4481, 0.9904, 0.493, 0.9093, 0.493, 0.9093, 0.4481, 0.8112, 0.4481, 0.9093, 0.4481, 0.9093, 0.493, 0.8112, 0.493, 0.8112, 0.4481, 0.8112, 0.493, 0.7528, 0.493, 0.7528, 0.4481, 0.7055, 0.4481, 0.7528, 0.4481, 0.7528, 0.493, 0.7055, 0.493, 0.6787, 0.4481, 0.7055, 0.4481, 0.7055, 0.493, 0.6787, 0.493, 0.652, 0.4481, 0.6787, 0.4481, 0.6787, 0.493, 0.652, 0.493, 0.6252, 0.4481, 0.652, 0.4481, 0.652, 0.493, 0.6252, 0.493, 0.5985, 0.4481, 0.6252, 0.4481, 0.6252, 0.493, 0.5985, 0.493, 0.5629, 0.4481, 0.5985, 0.4481, 0.5985, 0.493, 0.5629, 0.493, 0.5288, 0.4481, 0.5629, 0.4481, 0.5629, 0.493, 0.5288, 0.493, 0.4962, 0.4481, 0.5288, 0.4481, 0.5288, 0.493, 0.4962, 0.493, 0.4393, 0.4481, 0.4962, 0.4481, 0.4962, 0.493, 0.4393, 0.493])
me_mesh_002.materials.append(mat_eb_sconce_light_01)
me_mesh_002.use_remesh_fix_poles = True
me_mesh_002.use_remesh_preserve_attributes = False
me_mesh_002.update()
me_mesh_002.normals_split_custom_set([tuple(v) for v in zip(*[iter([-0.8674, 0.002375, -0.4976, 0.8674, 0.002379, -0.4976, 0.8476, -0.0273, -0.5299, -0.8476, -0.0273, -0.5299, -0.8476, -0.0273, -0.5299, 0.8476, -0.0273, -0.5299, 0.8336, -0.08984, -0.5451, -0.8336, -0.08983, -0.5451, -0.8336, -0.08983, -0.5451, 0.8336, -0.08984, -0.5451, 0.7792, -0.2749, -0.5633, -0.7792, -0.2749, -0.5633, -0.7792, -0.2749, -0.5633, 0.7792, -0.2749, -0.5633, 0.7543, -0.4708, -0.4576, -0.7543, -0.4708, -0.4576, -0.7543, -0.4708, -0.4576, 0.7543, -0.4708, -0.4576, 0.7557, -0.6061, -0.2482, -0.7557, -0.6061, -0.2482, -0.7557, -0.6061, -0.2482, 0.7557, -0.6061, -0.2482, 0.7731, -0.6296, -0.07683, -0.7731, -0.6296, -0.07683, -0.7731, -0.6296, -0.07683, 0.7731, -0.6296, -0.07683, 0.7845, -0.6121, 0.09967, -0.7845, -0.6121, 0.09967, -0.7845, -0.6121, 0.09967, 0.7845, -0.6121, 0.09967, 0.7568, -0.5808, 0.2998, -0.7568, -0.5808, 0.2998, -0.7568, -0.5808, 0.2998, 0.7568, -0.5808, 0.2998, 0.7795, -0.4436, 0.4423, -0.7795, -0.4432, 0.4427, -0.7795, -0.4432, 0.4427, 0.7795, -0.4436, 0.4423, 0.7854, -0.302, 0.5403, -0.7854, -0.302, 0.5403, -0.7854, -0.302, 0.5403, 0.7854, -0.302, 0.5403, 0.7856, -0.1194, 0.6071, -0.7856, -0.1194, 0.6071, -0.7856, -0.1194, 0.6071, 0.7856, -0.1194, 0.6071, 0.8277, -0.03639, 0.56, -0.8277, -0.03614, 0.56, 0.0, -0.00477, 1.0, -0.8674, 0.002375, -0.4976, -0.8476, -0.0273, -0.5299, -2.528e-08, 0.05065, 0.9987, -2.528e-08, 0.05065, 0.9987, -0.8476, -0.0273, -0.5299, -0.8336, -0.08983, -0.5451, 1.925e-06, 0.1624, 0.9867, 1.925e-06, 0.1624, 0.9867, -0.8336, -0.08983, -0.5451, -0.7792, -0.2749, -0.5633, 4.217e-06, 0.4339, 0.9009, 4.217e-06, 0.4339, 0.9009, -0.7792, -0.2749, -0.5633, -0.7543, -0.4708, -0.4576, 8.855e-06, 0.7335, 0.6797, 8.855e-06, 0.7335, 0.6797, -0.7543, -0.4708, -0.4576, -0.7557, -0.6061, -0.2482, -3.483e-08, 0.9298, 0.368, -3.483e-08, 0.9298, 0.368, -0.7557, -0.6061, -0.2482, -0.7731, -0.6296, -0.07683, -7.079e-08, 0.9948, 0.1022, -7.079e-08, 0.9948, 0.1022, -0.7731, -0.6296, -0.07683, -0.7845, -0.6121, 0.09967, 1.064e-07, 0.9863, -0.1649, 1.064e-07, 0.9863, -0.1649, -0.7845, -0.6121, 0.09967, -0.7568, -0.5808, 0.2998, -6.9e-08, 0.8827, -0.47, -6.9e-08, 0.8827, -0.47, -0.7568, -0.5808, 0.2998, -0.7795, -0.4432, 0.4427, -3.523e-08, 0.6962, -0.7178, -3.523e-08, 0.6962, -0.7178, -0.7795, -0.4432, 0.4427, -0.7854, -0.302, 0.5403, 1.26e-06, 0.4846, -0.8747, 1.26e-06, 0.4846, -0.8747, -0.7854, -0.302, 0.5403, -0.7856, -0.1194, 0.6071, 1.749e-07, 0.1787, -0.9839, 1.749e-07, 0.1787, -0.9839, -0.7856, -0.1194, 0.6071, -0.8277, -0.03614, 0.56, 0.0, 0.05678, -0.9984, 0.8674, 0.002379, -0.4976, 0.0, -0.00477, 1.0, -2.528e-08, 0.05065, 0.9987, 0.8476, -0.0273, -0.5299, 0.8336, -0.08984, -0.5451, 0.8476, -0.0273, -0.5299, -2.528e-08, 0.05065, 0.9987, 1.925e-06, 0.1624, 0.9867, 0.8336, -0.08984, -0.5451, 1.925e-06, 0.1624, 0.9867, 4.217e-06, 0.4339, 0.9009, 0.7792, -0.2749, -0.5633, 0.7543, -0.4708, -0.4576, 0.7792, -0.2749, -0.5633, 4.217e-06, 0.4339, 0.9009, 8.855e-06, 0.7335, 0.6797, 0.7557, -0.6061, -0.2482, 0.7543, -0.4708, -0.4576, 8.855e-06, 0.7335, 0.6797, -3.483e-08, 0.9298, 0.368, 0.7731, -0.6296, -0.07683, 0.7557, -0.6061, -0.2482, -3.483e-08, 0.9298, 0.368, -7.079e-08, 0.9948, 0.1022, 0.7845, -0.6121, 0.09967, 0.7731, -0.6296, -0.07683, -7.079e-08, 0.9948, 0.1022, 1.064e-07, 0.9863, -0.1649, 0.7568, -0.5808, 0.2998, 0.7845, -0.6121, 0.09967, 1.064e-07, 0.9863, -0.1649, -6.9e-08, 0.8827, -0.47, 0.7795, -0.4436, 0.4423, 0.7568, -0.5808, 0.2998, -6.9e-08, 0.8827, -0.47, -3.523e-08, 0.6962, -0.7178, 0.7854, -0.302, 0.5403, 0.7795, -0.4436, 0.4423, -3.523e-08, 0.6962, -0.7178, 1.26e-06, 0.4846, -0.8747, 0.7856, -0.1194, 0.6071, 0.7854, -0.302, 0.5403, 1.26e-06, 0.4846, -0.8747, 1.749e-07, 0.1787, -0.9839, 0.8277, -0.03639, 0.56, 0.7856, -0.1194, 0.6071, 1.749e-07, 0.1787, -0.9839, 0.0, 0.05678, -0.9984])] * 3)])
me_mesh_003 = bpy.data.meshes.new('Mesh.003')
me_mesh_003.from_pydata([(0.7766, -0.7766, 3.53), (1.098, -1.524e-15, 3.53), (0.7766, 0.7766, 3.53), (0.0, 1.098, 3.53), (-0.7766, 0.7766, 3.53), (-1.098, -1.524e-15, 3.53), (-0.7766, -0.7766, 3.53), (0.0, -1.098, 3.53), (0.0, -2.66e-15, 5.989), (0.7766, -0.7766, 5.482), (1.098, -2.542e-15, 5.482), (0.7766, 0.7766, 5.482), (0.0, 1.098, 5.482), (-0.7766, 0.7766, 5.482), (-1.098, -2.542e-15, 5.482), (-0.7766, -0.7766, 5.482), (0.0, -1.098, 5.482)], [], [(16, 9, 8), (9, 10, 8), (10, 11, 8), (11, 12, 8), (12, 13, 8), (13, 14, 8), (14, 15, 8), (15, 16, 8), (0, 1, 10, 9), (1, 2, 11, 10), (2, 3, 12, 11), (3, 4, 13, 12), (4, 5, 14, 13), (5, 6, 15, 14), (6, 7, 16, 15), (7, 0, 9, 16)])
me_mesh_003.polygons.foreach_set('use_smooth', [True] * 16)
_k = set([(0, 1), (0, 7), (1, 2), (2, 3), (3, 4), (4, 5), (5, 6), (6, 7)])
me_mesh_003.attributes.new('sharp_edge', 'BOOLEAN', 'EDGE').data.foreach_set('value', [ (min(e.vertices), max(e.vertices)) in _k for e in me_mesh_003.edges])
_uv = me_mesh_003.uv_layers.new(name='map1')
_uv.uv.foreach_set('vector', [0.8035, 0.8442, 0.8333, 0.8442, 0.7501, 0.9003, 0.6669, 0.8442, 0.6966, 0.8442, 0.7501, 0.9003, 0.6966, 0.8442, 0.7181, 0.8442, 0.7501, 0.9003, 0.7181, 0.8442, 0.7351, 0.8442, 0.7501, 0.9003, 0.7351, 0.8442, 0.7501, 0.8442, 0.7501, 0.9003, 0.7501, 0.8442, 0.765, 0.8442, 0.7501, 0.9003, 0.765, 0.8442, 0.782, 0.8442, 0.7501, 0.9003, 0.782, 0.8442, 0.8035, 0.8442, 0.7501, 0.9003, 0.6547, 0.7704, 0.6842, 0.7704, 0.6966, 0.8442, 0.6669, 0.8442, 0.6842, 0.7704, 0.709, 0.7704, 0.7181, 0.8442, 0.6966, 0.8442, 0.709, 0.7704, 0.7304, 0.7704, 0.7351, 0.8442, 0.7181, 0.8442, 0.7304, 0.7704, 0.7501, 0.7704, 0.7501, 0.8442, 0.7351, 0.8442, 0.7501, 0.7704, 0.7698, 0.7704, 0.765, 0.8442, 0.7501, 0.8442, 0.7698, 0.7704, 0.7912, 0.7704, 0.782, 0.8442, 0.765, 0.8442, 0.7912, 0.7704, 0.816, 0.7704, 0.8035, 0.8442, 0.782, 0.8442, 0.816, 0.7704, 0.8454, 0.7704, 0.8333, 0.8442, 0.8035, 0.8442])
me_mesh_003.materials.append(mat_eb_sconce_light_01)
me_mesh_003.use_remesh_fix_poles = True
me_mesh_003.use_remesh_preserve_attributes = False
me_mesh_003.update()
me_mesh_003.normals_split_custom_set([tuple(v) for v in zip(*[iter([-2.354e-05, -0.981, 0.1942, 0.6937, -0.6936, 0.1942, 1.467e-09, 0.0, 1.0, 0.6937, -0.6936, 0.1942, 0.981, 2.95e-05, 0.1942, 1.467e-09, 0.0, 1.0, 0.981, 2.95e-05, 0.1942, 0.6937, 0.6936, 0.1942, 1.467e-09, 0.0, 1.0, 0.6937, 0.6936, 0.1942, -2.956e-05, 0.981, 0.1942, 1.467e-09, 0.0, 1.0, -2.956e-05, 0.981, 0.1942, -0.6937, 0.6936, 0.1942, 1.467e-09, 0.0, 1.0, -0.6937, 0.6936, 0.1942, -0.981, -2.95e-05, 0.1942, 1.467e-09, 0.0, 1.0, -0.981, -2.95e-05, 0.1942, -0.6936, -0.6937, 0.1942, 1.467e-09, 0.0, 1.0, -0.6936, -0.6937, 0.1942, -2.354e-05, -0.981, 0.1942, 1.467e-09, 0.0, 1.0, 0.7071, -0.7071, 1.794e-07, 1.0, 0.0, 2.409e-07, 0.981, 2.95e-05, 0.1942, 0.6937, -0.6936, 0.1942, 1.0, 0.0, 2.409e-07, 0.7071, 0.7071, 1.794e-07, 0.6937, 0.6936, 0.1942, 0.981, 2.95e-05, 0.1942, 0.7071, 0.7071, 1.794e-07, -1.848e-07, 1.0, 5.9e-08, -2.956e-05, 0.981, 0.1942, 0.6937, 0.6936, 0.1942, -1.848e-07, 1.0, 5.9e-08, -0.7071, 0.7071, 0.0, -0.6937, 0.6936, 0.1942, -2.956e-05, 0.981, 0.1942, -0.7071, 0.7071, 0.0, -1.0, 0.0, 0.0, -0.981, -2.95e-05, 0.1942, -0.6937, 0.6936, 0.1942, -1.0, 0.0, 0.0, -0.7071, -0.7071, 0.0, -0.6936, -0.6937, 0.1942, -0.981, -2.95e-05, 0.1942, -0.7071, -0.7071, 0.0, -1.848e-07, -1.0, 5.9e-08, -2.354e-05, -0.981, 0.1942, -0.6936, -0.6937, 0.1942, -1.848e-07, -1.0, 5.9e-08, 0.7071, -0.7071, 1.794e-07, 0.6937, -0.6936, 0.1942, -2.354e-05, -0.981, 0.1942])] * 3)])
me_mesh_004 = bpy.data.meshes.new('Mesh.004')
me_mesh_004.from_pydata([(1.319, -4.523, 15.85), (1.319, -4.523, 14.33), (0.0, -4.523, 13.57), (-1.319, -4.523, 14.33), (-1.319, -4.523, 15.85), (0.0, -4.523, 16.61), (3.321, 7.892, 17.01), (3.321, 7.892, 13.17), (0.0, 7.892, 11.25), (-3.321, 7.892, 13.17), (-3.321, 7.892, 17.01), (0.0, 7.892, 18.93), (0.0, 9.056, 15.09)], [], [(0, 1, 7, 6), (1, 2, 8, 7), (2, 3, 9, 8), (3, 4, 10, 9), (4, 5, 11, 10), (5, 0, 6, 11), (6, 7, 12), (7, 8, 12), (8, 9, 12), (9, 10, 12), (10, 11, 12), (11, 6, 12)])
me_mesh_004.polygons.foreach_set('use_smooth', [True] * 12)
_k = set([(0, 1), (0, 5), (1, 2), (2, 3), (3, 4), (4, 5)])
me_mesh_004.attributes.new('sharp_edge', 'BOOLEAN', 'EDGE').data.foreach_set('value', [ (min(e.vertices), max(e.vertices)) in _k for e in me_mesh_004.edges])
_uv = me_mesh_004.uv_layers.new(name='map1')
_uv.uv.foreach_set('vector', [0.5787, 0.8822, 0.4153, 0.8822, 0.4749, 0.7783, 0.5192, 0.7783, 0.4153, 0.8822, 0.3337, 0.7396, 0.4527, 0.7396, 0.4749, 0.7783, 0.3337, 0.7396, 0.4153, 0.5971, 0.4749, 0.701, 0.4527, 0.7396, 0.4153, 0.5971, 0.5787, 0.5971, 0.5192, 0.701, 0.4749, 0.701, 0.5787, 0.5971, 0.6604, 0.7396, 0.5413, 0.7396, 0.5192, 0.701, 0.6604, 0.7396, 0.5787, 0.8822, 0.5192, 0.7783, 0.5413, 0.7396, 0.5192, 0.7783, 0.4749, 0.7783, 0.497, 0.7396, 0.4749, 0.7783, 0.4527, 0.7396, 0.497, 0.7396, 0.4527, 0.7396, 0.4749, 0.701, 0.497, 0.7396, 0.4749, 0.701, 0.5192, 0.701, 0.497, 0.7396, 0.5192, 0.701, 0.5413, 0.7396, 0.497, 0.7396, 0.5413, 0.7396, 0.5192, 0.7783, 0.497, 0.7396])
me_mesh_004.materials.append(mat_eb_sconce_light_01)
me_mesh_004.use_remesh_fix_poles = True
me_mesh_004.use_remesh_preserve_attributes = False
me_mesh_004.update()
me_mesh_004.normals_split_custom_set([tuple(v) for v in zip(*[iter([0.8514, -0.1831, 0.4915, 0.8514, -0.1831, -0.4915, 0.8658, -0.02483, -0.4999, 0.8658, -0.02483, 0.4998, 0.8514, -0.1831, -0.4915, 4.535e-07, -0.1831, -0.9831, -1.711e-05, -0.02483, -0.9997, 0.8658, -0.02483, -0.4999, 4.535e-07, -0.1831, -0.9831, -0.8514, -0.1831, -0.4915, -0.8658, -0.02483, -0.4998, -1.711e-05, -0.02483, -0.9997, -0.8514, -0.1831, -0.4915, -0.8514, -0.1831, 0.4915, -0.8658, -0.02483, 0.4999, -0.8658, -0.02483, -0.4998, -0.8514, -0.1831, 0.4915, 3.504e-07, -0.1831, 0.9831, 1.77e-05, -0.02483, 0.9997, -0.8658, -0.02483, 0.4999, 3.504e-07, -0.1831, 0.9831, 0.8514, -0.1831, 0.4915, 0.8658, -0.02483, 0.4998, 1.77e-05, -0.02483, 0.9997, 0.8658, -0.02483, 0.4998, 0.8658, -0.02483, -0.4999, 1.582e-07, 1.0, 2.11e-08, 0.8658, -0.02483, -0.4999, -1.711e-05, -0.02483, -0.9997, 1.582e-07, 1.0, 2.11e-08, -1.711e-05, -0.02483, -0.9997, -0.8658, -0.02483, -0.4998, 1.582e-07, 1.0, 2.11e-08, -0.8658, -0.02483, -0.4998, -0.8658, -0.02483, 0.4999, 1.582e-07, 1.0, 2.11e-08, -0.8658, -0.02483, 0.4999, 1.77e-05, -0.02483, 0.9997, 1.582e-07, 1.0, 2.11e-08, 1.77e-05, -0.02483, 0.9997, 0.8658, -0.02483, 0.4998, 1.582e-07, 1.0, 2.11e-08])] * 3)])

# ---- objects
ob_light = bpy.data.objects.new('Light', light_light)
ob_camera = bpy.data.objects.new('Camera', cam_camera)
ob_a_low = bpy.data.objects.new('a_low', me_mesh)
ob_b_low = bpy.data.objects.new('b_low', me_mesh_001)
ob_c_low = bpy.data.objects.new('c_low', me_mesh_002)
ob_d_low = bpy.data.objects.new('d_low', me_mesh_003)
ob_e_low = bpy.data.objects.new('e_low', me_mesh_004)
ob_eb_sconce_light_01_low = bpy.data.objects.new('eb_sconce_light_01_low', None)

# ---- transforms, parenting, visibility, modifiers, constraints
ob_light.location = (4.076, 1.005, 5.904)
ob_light.rotation_euler = (0.6503, 0.05522, 1.866)
ob_light.lock_rotations_4d = False
ob_light.empty_display_type = 'ARROWS'
ob_light.color = (0.0, 0.0, 0.0, 0.0)
ob_light.lineart.crease_threshold = 0.0
ob_camera.location = (7.359, -6.926, 4.958)
ob_camera.rotation_euler = (1.109, 0.0, 0.8149)
ob_camera.lock_rotations_4d = False
ob_camera.empty_display_type = 'ARROWS'
ob_camera.color = (0.0, 0.0, 0.0, 0.0)
ob_camera.display_type = 'WIRE'
ob_camera.lineart.crease_threshold = 0.0
ob_a_low.parent = ob_eb_sconce_light_01_low
ob_a_low.location = (0.0, 0.0, 0.0)
ob_a_low.color = (0.8, 0.8, 0.8, 1.0)
ob_b_low.parent = ob_eb_sconce_light_01_low
ob_b_low.location = (0.0, 0.0, 0.0)
ob_b_low.color = (0.8, 0.8, 0.8, 1.0)
ob_c_low.parent = ob_eb_sconce_light_01_low
ob_c_low.location = (0.0, 0.0, 0.0)
ob_c_low.color = (0.8, 0.8, 0.8, 1.0)
ob_d_low.parent = ob_eb_sconce_light_01_low
ob_d_low.location = (0.0, 0.0, 0.0)
ob_d_low.color = (0.8, 0.8, 0.8, 1.0)
ob_e_low.parent = ob_eb_sconce_light_01_low
ob_e_low.location = (0.0, 0.0, 0.0)
ob_e_low.color = (0.8, 0.8, 0.8, 1.0)
ob_eb_sconce_light_01_low.location = (0.0, 0.4659, 0.0)
ob_eb_sconce_light_01_low.rotation_euler = (1.571, -0.0, 0.0)
ob_eb_sconce_light_01_low.scale = (0.03136, 0.03136, 0.03136)
ob_eb_sconce_light_01_low.color = (0.8, 0.8, 0.8, 1.0)

# ---- collection membership
col_collection.objects.link(ob_light)
col_collection.objects.link(ob_camera)
col_collection.objects.link(ob_a_low)
col_collection.objects.link(ob_b_low)
col_collection.objects.link(ob_c_low)
col_collection.objects.link(ob_d_low)
col_collection.objects.link(ob_e_low)
col_collection.objects.link(ob_eb_sconce_light_01_low)

# ---- scene / render settings (as saved in the file)
scene.camera = ob_camera
scene.frame_start = 1; scene.frame_end = 250; scene.frame_set(1)
scene.render.engine = 'BLENDER_EEVEE_NEXT'
scene.cycles.sampling_pattern = 'TABULATED_SOBOL'
scene.cycles.use_light_tree = False
scene.view_settings.view_transform = 'Filmic'
bpy.context.view_layer.update()
